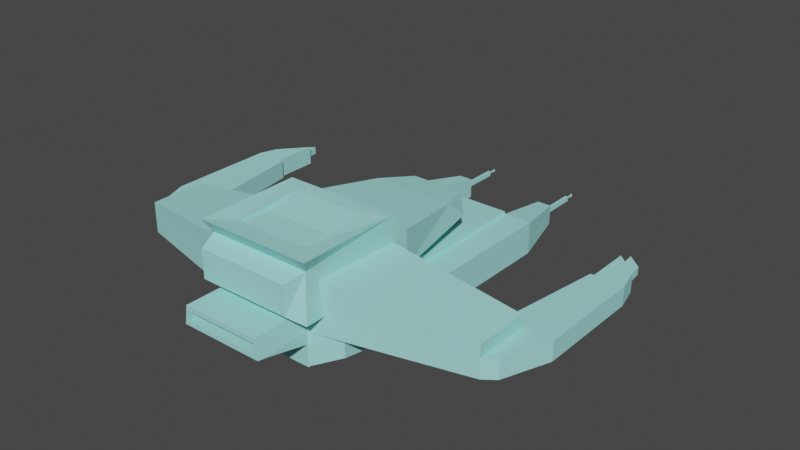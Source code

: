 # Source: spaceship.blend  (saved by Blender 3.3.6; exported with 4.5.12 LTS)
import bpy
from mathutils import Matrix  # noqa: F401  (used for matrix-valued properties, if any)

bpy.ops.wm.read_factory_settings(use_empty=True)
scene = bpy.context.scene
scene.name = 'Scene'

# ---- collections
col_collection = bpy.data.collections.new('Collection'); scene.collection.children.link(col_collection)

# ---- materials (node trees are filled in below, after node groups)
mat_material = bpy.data.materials.new('Material')
mat_material.alpha_threshold = 0.0
mat_material.use_transparent_shadow = False
mat_material.diffuse_color = (0.3664, 0.8, 0.7725, 1.0)
mat_material.roughness = 0.5
mat_material.line_color = (0.0, 0.0, 0.0, 1.0)

# ---- material node trees

# ---- world
world_world = bpy.data.worlds.new('World'); scene.world = world_world
world_world.use_nodes = True; world_world.node_tree.nodes.clear()
_N = world_world.node_tree.nodes; _L = world_world.node_tree.links
n0 = _N.new('ShaderNodeOutputWorld'); n0.name = 'World Output'; n0.location = (300, 300)
n1 = _N.new('ShaderNodeBackground'); n1.name = 'Background'; n1.location = (10, 300)
n1.inputs[0].default_value = (0.05088, 0.05088, 0.05088, 1.0)
_L.new(n1.outputs[0], n0.inputs[0])
n0.is_active_output = True
world_world.color = (0.05088, 0.05088, 0.05088)
world_world.use_sun_shadow = False
world_world.sun_shadow_jitter_overblur = 0.0

# ---- meshes
me_cube = bpy.data.meshes.new('Cube')
me_cube.from_pydata([(0.6398, -2.192, 0.4456), (0.7233, -1.277, -0.4456), (-0.6398, -2.192, 0.4456), (-0.7233, -1.277, -0.4456), (-0.6455, -2.827, -0.5234), (-0.7989, -3.305, -0.2758), (-0.7989, -3.305, 0.2133), (-0.6398, -2.744, 0.4456), (0.6398, -2.744, 0.4456), (0.7989, -3.305, 0.2133), (0.7989, -3.305, -0.2758), (0.6455, -2.827, -0.5234), (1.0, -1.0, 0.1932), (-1.0, -1.0, 0.1932), (0.9, -2.984, 0.3173), (-0.9, -2.984, 0.3173), (1.0, -1.301, 0.5344), (-1.0, -1.301, 0.5344), (1.0, -3.104, 0.5259), (-1.0, -3.104, 0.5259), (0.6398, -1.569, 0.5344), (-0.6398, -1.569, 0.5344), (0.6398, -2.744, 0.4861), (-0.6398, -2.744, 0.4861), (0.4748, 1.0, -0.09731), (0.73, 0.3519, 0.01445), (0.4748, 1.0, -0.1904), (0.73, 0.7448, -0.3361), (-0.4748, 1.0, -0.09731), (-0.73, 0.3519, 0.01445), (-0.4748, 1.0, -0.1904), (-0.73, 0.7448, -0.3361), (-1.0, -1.0, -0.4456), (1.0, -1.0, -0.4456), (-1.0, -3.104, -0.4456), (1.0, -3.104, -0.4456), (-0.7233, -1.277, -0.7713), (0.7233, -1.277, -0.7713), (-0.6455, -2.827, -0.6935), (0.6455, -2.827, -0.6935), (-0.7233, -1.277, -1.343), (0.7233, -1.277, -1.343), (-0.7233, -2.827, -1.343), (0.7233, -2.827, -1.343), (-0.7233, -1.277, -0.7713), (-0.7233, -2.827, -0.7713), (0.7233, -1.277, -0.7713), (0.7233, -2.827, -0.7713), (-0.7233, -1.277, -1.343), (0.7233, -1.277, -1.343), (-0.7233, -2.827, -1.343), (0.7233, -2.827, -1.343), (-1.223, -1.277, -0.7713), (-1.223, -2.611, -0.7713), (-1.223, -1.277, -1.343), (-1.223, -2.611, -1.102), (1.223, -1.277, -0.7713), (1.223, -2.611, -0.7713), (1.223, -1.277, -1.343), (1.223, -2.611, -1.102), (-0.7233, 1.92, -0.7713), (0.7233, 1.92, -0.7713), (-0.7233, 1.92, -1.343), (0.7233, 1.92, -1.343), (0.7233, 1.92, -1.343), (0.7233, 1.92, -0.7713), (-0.7233, 1.92, -0.7713), (-0.7233, 1.92, -1.343), (-1.223, 1.92, -0.7713), (-1.223, 1.92, -1.343), (1.223, 1.92, -1.343), (1.223, 1.92, -0.7713), (-0.7233, -1.277, -0.6057), (0.7233, -1.277, -0.6057), (-0.7233, 1.92, -0.7238), (0.7233, 1.92, -0.7238), (0.8233, 2.939, -1.14), (0.8233, 2.939, -1.054), (-0.8233, 2.939, -1.054), (-0.8233, 2.939, -1.14), (-0.8733, 2.939, -1.054), (-0.8733, 2.939, -1.14), (0.8733, 2.939, -1.14), (0.8733, 2.939, -1.054), (-3.223, -1.277, -0.4456), (-3.223, -2.221, -0.4456), (-3.223, -1.277, -0.7713), (-3.223, -2.221, -0.7713), (3.223, -1.277, -0.4456), (3.223, -2.221, -0.4456), (3.223, -1.277, -0.7713), (3.223, -2.221, -0.7713), (-0.7233, -1.277, -1.49), (0.7233, -1.277, -1.49), (-0.7233, -1.277, -1.49), (0.7233, -1.277, -1.49), (-0.7233, -2.827, -1.36), (0.7233, -2.827, -1.36), (-0.7233, 1.92, -1.365), (0.7233, 1.92, -1.365), (-0.7233, -1.277, 0.1234), (-0.7233, -2.827, 0.1234), (0.7233, -1.277, 0.1234), (0.7233, -2.827, 0.1234), (-3.223, -1.277, -0.2351), (-3.223, -2.221, -0.2351), (3.223, -1.277, -0.2351), (3.223, -2.221, -0.2351), (-0.6733, -2.827, -0.4456), (0.6733, -2.827, -0.4456), (-0.7233, -2.827, -0.7713), (0.7233, -2.827, -0.7713), (-0.6733, -3.763, -0.4456), (0.6733, -3.763, -0.4456), (-0.7233, -3.763, -0.7713), (0.7233, -3.763, -0.7713), (-0.6455, -3.763, -0.5234), (0.6455, -3.763, -0.5234), (-0.6455, -3.763, -0.6935), (0.6455, -3.763, -0.6935), (-0.7233, -2.827, -0.9769), (0.7233, -2.827, -0.9769), (-0.7233, -3.594, -0.7989), (0.7233, -3.594, -0.7989), (-3.723, -1.277, -0.4456), (-3.423, -2.071, -0.4456), (-3.723, -1.277, -0.7713), (-3.423, -2.071, -0.7713), (3.723, -1.277, -0.4456), (3.423, -2.071, -0.4456), (3.723, -1.277, -0.7713), (3.423, -2.071, -0.7713), (-3.223, 0.5745, -0.4456), (-3.223, 0.5745, -0.7713), (3.223, 0.5745, -0.4456), (3.223, 0.5745, -0.7713), (-3.723, 0.5806, -0.4456), (-3.723, 0.5806, -0.7713), (3.723, 0.5745, -0.4456), (3.723, 0.5745, -0.7713), (0.7233, 2.939, -1.272), (0.7233, 2.939, -0.9225), (-0.7233, 2.939, -0.9225), (-0.7233, 2.939, -1.272), (-0.9733, 2.939, -0.9225), (-0.9733, 2.939, -1.272), (0.9733, 2.939, -1.272), (0.9733, 2.939, -0.9225), (0.7233, 2.939, -1.272), (0.7233, 2.939, -0.9225), (0.9733, 2.939, -1.272), (0.9733, 2.939, -0.9225), (-0.7233, 2.939, -0.9225), (-0.7233, 2.939, -1.272), (-0.9733, 2.939, -0.9225), (-0.9733, 2.939, -1.272), (-0.7233, 2.939, -0.9225), (-0.7233, 2.939, -1.272), (-0.9733, 2.939, -0.9225), (-0.9733, 2.939, -1.272), (0.8398, 3.684, -1.108), (0.8398, 3.684, -1.08), (0.8567, 3.684, -1.108), (0.8567, 3.684, -1.08), (-0.8398, 3.684, -1.08), (-0.8398, 3.684, -1.108), (-0.8567, 3.684, -1.08), (-0.8567, 3.684, -1.108), (0.8233, 3.684, -1.14), (0.8233, 3.684, -1.054), (0.8733, 3.684, -1.14), (0.8733, 3.684, -1.054), (-0.8233, 3.684, -1.054), (-0.8233, 3.684, -1.14), (-0.8733, 3.684, -1.054), (-0.8733, 3.684, -1.14), (0.8398, 3.796, -1.108), (0.8398, 3.796, -1.08), (0.8567, 3.796, -1.108), (0.8567, 3.796, -1.08), (-0.8398, 3.796, -1.08), (-0.8398, 3.796, -1.108), (-0.8567, 3.796, -1.08), (-0.8567, 3.796, -1.108), (0.8398, 3.852, -1.12), (0.8398, 3.852, -1.069), (0.8567, 3.852, -1.12), (0.8567, 3.852, -1.069), (-0.8398, 3.852, -1.069), (-0.8398, 3.852, -1.12), (-0.8567, 3.852, -1.069), (-0.8567, 3.852, -1.12), (-2.893, -1.277, -0.4456), (-2.893, -1.277, -0.7713), (-3.163, 0.5745, -0.4456), (-3.163, 0.5745, -0.7713), (2.893, -1.277, -0.4456), (2.893, -1.277, -0.7713), (3.163, 0.5745, -0.4456), (3.163, 0.5745, -0.7713), (-3.282, 1.268, -0.5418), (-3.282, 1.268, -0.6751), (3.295, 1.28, -0.5418), (3.295, 1.28, -0.6751), (-3.565, 0.9456, -0.5418), (-3.565, 0.9456, -0.6751), (3.552, 1.048, -0.5418), (3.552, 1.048, -0.6751), (-3.223, 1.344, -0.4456), (-3.223, 1.344, -0.7713), (3.223, 1.344, -0.4456), (3.223, 1.344, -0.7713), (-3.623, 0.8754, -0.4456), (-3.623, 0.8754, -0.7713), (3.623, 0.9838, -0.4456), (3.623, 0.9838, -0.7713), (-3.31, 1.572, -0.5418), (-3.31, 1.572, -0.6751), (3.267, 1.584, -0.5418), (3.267, 1.584, -0.6751), (-3.593, 1.204, -0.5418), (-3.593, 1.204, -0.6751), (3.524, 1.353, -0.5418), (3.524, 1.353, -0.6751)], [], [(27, 32, 31), (2, 8, 0), (32, 29, 31), (29, 12, 25), (25, 33, 27), (3, 101, 108), (33, 14, 35), (10, 6, 5), (5, 15, 34), (10, 14, 9), (15, 9, 14), (35, 5, 34), (32, 15, 13), (0, 22, 20), (15, 17, 13), (13, 16, 12), (0, 21, 2), (20, 17, 21), (23, 18, 22), (23, 17, 19), (22, 16, 20), (14, 19, 15), (7, 22, 8), (14, 16, 18), (2, 23, 7), (31, 26, 27), (27, 24, 25), (28, 31, 29), (25, 28, 29), (28, 26, 30), (3, 33, 1), (109, 34, 108), (3, 34, 32), (1, 35, 109), (111, 46, 37), (1, 36, 3), (111, 89, 109), (4, 39, 11), (110, 50, 42), (110, 43, 111), (42, 51, 43), (49, 94, 48), (52, 69, 54), (48, 96, 50), (45, 55, 50), (43, 47, 111), (41, 48, 40), (46, 61, 37), (49, 70, 58), (36, 45, 110), (52, 55, 53), (48, 55, 54), (44, 53, 45), (54, 67, 48), (56, 59, 58), (49, 59, 51), (46, 57, 56), (47, 59, 57), (61, 62, 60), (64, 141, 140), (62, 66, 60), (61, 64, 63), (64, 146, 70), (44, 68, 52), (41, 64, 49), (58, 71, 56), (48, 62, 40), (56, 65, 46), (36, 74, 60), (36, 66, 44), (73, 74, 72), (37, 75, 73), (60, 75, 61), (37, 72, 36), (80, 175, 81), (78, 174, 80), (70, 147, 71), (67, 145, 143), (67, 142, 66), (65, 147, 141), (66, 144, 68), (69, 144, 145), (85, 127, 87), (110, 85, 87), (36, 84, 3), (36, 87, 86), (91, 129, 89), (37, 91, 111), (88, 107, 89), (1, 90, 37), (92, 99, 93), (95, 96, 94), (63, 98, 62), (40, 98, 92), (49, 97, 95), (40, 93, 41), (50, 97, 51), (41, 99, 63), (100, 105, 101), (102, 107, 106), (1, 106, 88), (3, 104, 100), (109, 107, 103), (85, 104, 84), (1, 103, 102), (108, 105, 85), (111, 123, 121), (11, 116, 4), (4, 118, 38), (110, 112, 108), (117, 112, 116), (118, 115, 119), (118, 112, 114), (119, 113, 117), (39, 117, 11), (108, 113, 109), (38, 119, 39), (109, 115, 111), (121, 122, 120), (111, 120, 110), (114, 123, 115), (110, 122, 114), (124, 127, 125), (86, 127, 126), (86, 195, 193), (84, 125, 85), (129, 130, 128), (90, 131, 91), (130, 138, 128), (88, 129, 128), (139, 214, 138), (134, 214, 210), (126, 133, 86), (128, 134, 88), (124, 137, 126), (124, 132, 136), (135, 198, 134), (90, 139, 130), (148, 141, 149), (152, 143, 153), (155, 144, 154), (153, 145, 155), (154, 142, 152), (151, 146, 150), (149, 147, 151), (150, 140, 148), (76, 149, 77), (82, 151, 150), (77, 151, 83), (82, 148, 76), (156, 153, 157), (159, 154, 158), (157, 155, 159), (158, 152, 156), (79, 156, 157), (81, 158, 80), (79, 159, 81), (80, 156, 78), (164, 182, 166), (161, 176, 160), (83, 169, 77), (77, 168, 76), (81, 173, 79), (79, 172, 78), (76, 170, 82), (82, 171, 83), (160, 169, 161), (162, 171, 170), (161, 171, 163), (162, 168, 160), (165, 172, 173), (167, 174, 166), (165, 175, 167), (166, 172, 164), (181, 188, 180), (183, 189, 181), (166, 183, 167), (160, 178, 162), (162, 179, 163), (167, 181, 165), (165, 180, 164), (163, 177, 161), (185, 186, 184), (189, 190, 188), (179, 185, 177), (177, 184, 176), (180, 190, 182), (182, 191, 183), (176, 186, 178), (178, 187, 179), (193, 194, 192), (132, 195, 133), (84, 194, 132), (86, 192, 84), (196, 199, 197), (90, 199, 135), (88, 197, 90), (88, 198, 196), (204, 221, 205), (200, 220, 204), (133, 213, 209), (134, 211, 135), (135, 215, 139), (132, 212, 136), (136, 213, 137), (133, 208, 132), (200, 209, 201), (203, 210, 202), (205, 212, 204), (201, 213, 205), (200, 212, 208), (206, 215, 207), (207, 211, 203), (202, 214, 206), (217, 220, 216), (218, 223, 219), (201, 216, 200), (202, 222, 218), (207, 222, 206), (201, 221, 217), (202, 219, 203), (203, 223, 207), (27, 33, 32), (2, 7, 8), (32, 13, 29), (29, 13, 12), (25, 12, 33), (3, 100, 101), (33, 12, 14), (10, 9, 6), (5, 6, 15), (10, 35, 14), (15, 6, 9), (35, 10, 5), (32, 34, 15), (0, 8, 22), (15, 19, 17), (13, 17, 16), (0, 20, 21), (20, 16, 17), (23, 19, 18), (23, 21, 17), (22, 18, 16), (14, 18, 19), (7, 23, 22), (14, 12, 16), (2, 21, 23), (31, 30, 26), (27, 26, 24), (28, 30, 31), (25, 24, 28), (28, 24, 26), (3, 32, 33), (109, 35, 34), (3, 108, 34), (1, 33, 35), (111, 47, 46), (1, 37, 36), (111, 91, 89), (4, 38, 39), (110, 45, 50), (110, 42, 43), (42, 50, 51), (49, 95, 94), (52, 68, 69), (48, 94, 96), (45, 53, 55), (43, 51, 47), (41, 49, 48), (46, 65, 61), (49, 64, 70), (36, 44, 45), (52, 54, 55), (48, 50, 55), (44, 52, 53), (54, 69, 67), (56, 57, 59), (49, 58, 59), (46, 47, 57), (47, 51, 59), (61, 63, 62), (64, 65, 141), (62, 67, 66), (61, 65, 64), (64, 140, 146), (44, 66, 68), (41, 63, 64), (58, 70, 71), (48, 67, 62), (56, 71, 65), (36, 72, 74), (36, 60, 66), (73, 75, 74), (37, 61, 75), (60, 74, 75), (37, 73, 72), (80, 174, 175), (78, 172, 174), (70, 146, 147), (67, 69, 145), (67, 143, 142), (65, 71, 147), (66, 142, 144), (69, 68, 144), (85, 125, 127), (110, 108, 85), (36, 86, 84), (36, 110, 87), (91, 131, 129), (37, 90, 91), (88, 106, 107), (1, 88, 90), (92, 98, 99), (95, 97, 96), (63, 99, 98), (40, 62, 98), (49, 51, 97), (40, 92, 93), (50, 96, 97), (41, 93, 99), (100, 104, 105), (102, 103, 107), (1, 102, 106), (3, 84, 104), (109, 89, 107), (85, 105, 104), (1, 109, 103), (108, 101, 105), (111, 115, 123), (11, 117, 116), (4, 116, 118), (110, 114, 112), (117, 113, 112), (118, 114, 115), (118, 116, 112), (119, 115, 113), (39, 119, 117), (108, 112, 113), (38, 118, 119), (109, 113, 115), (121, 123, 122), (111, 121, 120), (114, 122, 123), (110, 120, 122), (124, 126, 127), (86, 87, 127), (86, 133, 195), (84, 124, 125), (129, 131, 130), (90, 130, 131), (130, 139, 138), (88, 89, 129), (139, 215, 214), (134, 138, 214), (126, 137, 133), (128, 138, 134), (124, 136, 137), (124, 84, 132), (135, 199, 198), (90, 135, 139), (148, 140, 141), (152, 142, 143), (155, 145, 144), (153, 143, 145), (154, 144, 142), (151, 147, 146), (149, 141, 147), (150, 146, 140), (76, 148, 149), (82, 83, 151), (77, 149, 151), (82, 150, 148), (156, 152, 153), (159, 155, 154), (157, 153, 155), (158, 154, 152), (79, 78, 156), (81, 159, 158), (79, 157, 159), (80, 158, 156), (164, 180, 182), (161, 177, 176), (83, 171, 169), (77, 169, 168), (81, 175, 173), (79, 173, 172), (76, 168, 170), (82, 170, 171), (160, 168, 169), (162, 163, 171), (161, 169, 171), (162, 170, 168), (165, 164, 172), (167, 175, 174), (165, 173, 175), (166, 174, 172), (181, 189, 188), (183, 191, 189), (166, 182, 183), (160, 176, 178), (162, 178, 179), (167, 183, 181), (165, 181, 180), (163, 179, 177), (185, 187, 186), (189, 191, 190), (179, 187, 185), (177, 185, 184), (180, 188, 190), (182, 190, 191), (176, 184, 186), (178, 186, 187), (193, 195, 194), (132, 194, 195), (84, 192, 194), (86, 193, 192), (196, 198, 199), (90, 197, 199), (88, 196, 197), (88, 134, 198), (204, 220, 221), (200, 216, 220), (133, 137, 213), (134, 210, 211), (135, 211, 215), (132, 208, 212), (136, 212, 213), (133, 209, 208), (200, 208, 209), (203, 211, 210), (205, 213, 212), (201, 209, 213), (200, 204, 212), (206, 214, 215), (207, 215, 211), (202, 210, 214), (217, 221, 220), (218, 222, 223), (201, 217, 216), (202, 206, 222), (207, 223, 222), (201, 205, 221), (202, 218, 219), (203, 219, 223)])
_uv = me_cube.uv_layers.new(name='UVMap')
_uv.uv.foreach_set('vector', [0.375, 0.5319, 0.125, 0.75, 0.125, 0.5319, 0.83, 0.75, 0.67, 0.75, 0.67, 0.75, 0.375, 0.0, 0.625, 0.2181, 0.375, 0.2181, 0.875, 0.5319, 0.625, 0.75, 0.625, 0.5319, 0.625, 0.5319, 0.375, 0.75, 0.375, 0.5319, 0.1596, 0.75, 0.1596, 0.75, 0.1596, 0.75, 0.375, 0.75, 0.625, 0.75, 0.375, 0.75, 0.4314, 0.7751, 0.5686, 0.9749, 0.4314, 0.9749, 0.4314, 0.9749, 0.625, 1.0, 0.375, 1.0, 0.4314, 0.7751, 0.625, 0.75, 0.5686, 0.7751, 0.625, 1.0, 0.5686, 0.7751, 0.625, 0.75, 0.375, 0.75, 0.4314, 0.9749, 0.375, 1.0, 0.375, 0.0, 0.625, 0.0, 0.625, 0.0, 0.67, 0.75, 0.67, 0.75, 0.67, 0.75, 0.625, 0.0, 0.625, 0.0, 0.625, 0.0, 0.875, 0.75, 0.625, 0.75, 0.625, 0.75, 0.67, 0.75, 0.83, 0.75, 0.83, 0.75, 0.67, 0.75, 0.875, 0.75, 0.83, 0.75, 0.83, 0.75, 0.625, 0.75, 0.67, 0.75, 0.83, 0.75, 0.875, 0.75, 0.875, 0.75, 0.67, 0.75, 0.625, 0.75, 0.67, 0.75, 0.625, 0.75, 0.625, 1.0, 0.625, 1.0, 0.83, 0.75, 0.67, 0.75, 0.67, 0.75, 0.625, 0.75, 0.625, 0.75, 0.625, 0.75, 0.83, 0.75, 0.83, 0.75, 0.83, 0.75, 0.375, 0.25, 0.4466, 0.4681, 0.375, 0.5, 0.375, 0.5319, 0.5534, 0.4681, 0.625, 0.5319, 0.5534, 0.2819, 0.375, 0.2181, 0.625, 0.2181, 0.625, 0.5, 0.5534, 0.2819, 0.625, 0.25, 0.5534, 0.2819, 0.4466, 0.4681, 0.4466, 0.2819, 0.1596, 0.75, 0.375, 0.75, 0.3404, 0.75, 0.3404, 0.75, 0.125, 0.75, 0.1596, 0.75, 0.1596, 0.75, 0.125, 0.75, 0.125, 0.75, 0.3404, 0.75, 0.375, 0.75, 0.3404, 0.75, 0.3404, 0.75, 0.3404, 0.75, 0.3404, 0.75, 0.3404, 0.75, 0.1596, 0.75, 0.1596, 0.75, 0.3404, 0.75, 0.3404, 0.75, 0.3404, 0.75, 0.1693, 0.75, 0.3307, 0.75, 0.3307, 0.75, 0.0, 0.0, 0.0, 0.0, 0.0, 0.0, 0.1596, 0.75, 0.3404, 0.75, 0.3404, 0.75, 0.1596, 0.75, 0.3404, 0.75, 0.3404, 0.75, 0.3404, 0.75, 0.1596, 0.75, 0.1596, 0.75, 0.1596, 0.75, 0.1596, 0.75, 0.1596, 0.75, 0.1596, 0.75, 0.1596, 0.75, 0.1596, 0.75, 0.1596, 0.75, 0.1596, 0.75, 0.1596, 0.75, 0.0, 0.0, 0.0, 0.0, 0.0, 0.0, 0.3404, 0.75, 0.1596, 0.75, 0.1596, 0.75, 0.3404, 0.75, 0.3404, 0.75, 0.3404, 0.75, 0.3404, 0.75, 0.3404, 0.75, 0.3404, 0.75, 0.1596, 0.75, 0.1596, 0.75, 0.1596, 0.75, 0.1596, 0.75, 0.1596, 0.75, 0.1596, 0.75, 0.1596, 0.75, 0.1596, 0.75, 0.1596, 0.75, 0.1596, 0.75, 0.1596, 0.75, 0.1596, 0.75, 0.1596, 0.75, 0.1596, 0.75, 0.1596, 0.75, 0.3404, 0.75, 0.3404, 0.75, 0.3404, 0.75, 0.3404, 0.75, 0.3404, 0.75, 0.3404, 0.75, 0.3404, 0.75, 0.3404, 0.75, 0.3404, 0.75, 0.3404, 0.75, 0.3404, 0.75, 0.3404, 0.75, 0.3404, 0.75, 0.1596, 0.75, 0.1596, 0.75, 0.3404, 0.75, 0.3404, 0.75, 0.3404, 0.75, 0.1596, 0.75, 0.1596, 0.75, 0.1596, 0.75, 0.3404, 0.75, 0.3404, 0.75, 0.3404, 0.75, 0.3404, 0.75, 0.3404, 0.75, 0.3404, 0.75, 0.1596, 0.75, 0.1596, 0.75, 0.1596, 0.75, 0.3404, 0.75, 0.3404, 0.75, 0.3404, 0.75, 0.3404, 0.75, 0.3404, 0.75, 0.3404, 0.75, 0.1596, 0.75, 0.1596, 0.75, 0.1596, 0.75, 0.3404, 0.75, 0.3404, 0.75, 0.3404, 0.75, 0.1596, 0.75, 0.1596, 0.75, 0.1596, 0.75, 0.1596, 0.75, 0.1596, 0.75, 0.1596, 0.75, 0.3404, 0.75, 0.1596, 0.75, 0.1596, 0.75, 0.3404, 0.75, 0.3404, 0.75, 0.3404, 0.75, 0.1596, 0.75, 0.3404, 0.75, 0.3404, 0.75, 0.3404, 0.75, 0.1596, 0.75, 0.1596, 0.75, 0.1596, 0.75, 0.1596, 0.75, 0.1596, 0.75, 0.1596, 0.75, 0.1596, 0.75, 0.1596, 0.75, 0.3404, 0.75, 0.3404, 0.75, 0.3404, 0.75, 0.1596, 0.75, 0.1596, 0.75, 0.1596, 0.75, 0.1596, 0.75, 0.1596, 0.75, 0.1596, 0.75, 0.3404, 0.75, 0.3404, 0.75, 0.3404, 0.75, 0.1596, 0.75, 0.1596, 0.75, 0.1596, 0.75, 0.1596, 0.75, 0.1596, 0.75, 0.1596, 0.75, 0.1596, 0.75, 0.1596, 0.75, 0.1596, 0.75, 0.1596, 0.75, 0.1596, 0.75, 0.1596, 0.75, 0.1596, 0.75, 0.1596, 0.75, 0.1596, 0.75, 0.1596, 0.75, 0.1596, 0.75, 0.1596, 0.75, 0.3404, 0.75, 0.3404, 0.75, 0.3404, 0.75, 0.3404, 0.75, 0.3404, 0.75, 0.3404, 0.75, 0.3404, 0.75, 0.3404, 0.75, 0.3404, 0.75, 0.3404, 0.75, 0.3404, 0.75, 0.3404, 0.75, 0.1596, 0.75, 0.3404, 0.75, 0.3404, 0.75, 0.3404, 0.75, 0.1596, 0.75, 0.1596, 0.75, 0.3404, 0.75, 0.1596, 0.75, 0.1596, 0.75, 0.1596, 0.75, 0.1596, 0.75, 0.1596, 0.75, 0.3404, 0.75, 0.3404, 0.75, 0.3404, 0.75, 0.1596, 0.75, 0.3404, 0.75, 0.3404, 0.75, 0.1596, 0.75, 0.3404, 0.75, 0.3404, 0.75, 0.3404, 0.75, 0.3404, 0.75, 0.3404, 0.75, 0.1596, 0.75, 0.1596, 0.75, 0.1596, 0.75, 0.3404, 0.75, 0.3404, 0.75, 0.3404, 0.75, 0.3404, 0.75, 0.3404, 0.75, 0.3404, 0.75, 0.1596, 0.75, 0.1596, 0.75, 0.1596, 0.75, 0.3404, 0.75, 0.3404, 0.75, 0.3404, 0.75, 0.1596, 0.75, 0.1596, 0.75, 0.1596, 0.75, 0.3404, 0.75, 0.3404, 0.75, 0.3404, 0.75, 0.1596, 0.75, 0.1596, 0.75, 0.1596, 0.75, 0.3404, 0.75, 0.3404, 0.75, 0.3404, 0.75, 0.3307, 0.75, 0.1693, 0.75, 0.1693, 0.75, 0.1693, 0.75, 0.1693, 0.75, 0.1693, 0.75, 0.1596, 0.75, 0.1596, 0.75, 0.1596, 0.75, 0.3307, 0.75, 0.1596, 0.75, 0.1693, 0.75, 0.1693, 0.75, 0.3404, 0.75, 0.3307, 0.75, 0.1693, 0.75, 0.1596, 0.75, 0.1596, 0.75, 0.3307, 0.75, 0.3404, 0.75, 0.3307, 0.75, 0.3307, 0.75, 0.3307, 0.75, 0.3307, 0.75, 0.1596, 0.75, 0.3404, 0.75, 0.3404, 0.75, 0.1693, 0.75, 0.3307, 0.75, 0.3307, 0.75, 0.3404, 0.75, 0.3404, 0.75, 0.3404, 0.75, 0.3404, 0.75, 0.1596, 0.75, 0.1596, 0.75, 0.3404, 0.75, 0.1596, 0.75, 0.1596, 0.75, 0.1596, 0.75, 0.3404, 0.75, 0.3404, 0.75, 0.1596, 0.75, 0.1596, 0.75, 0.1596, 0.75, 0.1596, 0.75, 0.1596, 0.75, 0.1596, 0.75, 0.1596, 0.75, 0.1596, 0.75, 0.1596, 0.75, 0.1596, 0.75, 0.1596, 0.75, 0.1596, 0.75, 0.1596, 0.75, 0.1596, 0.75, 0.1596, 0.75, 0.3404, 0.75, 0.3404, 0.75, 0.3404, 0.75, 0.3404, 0.75, 0.3404, 0.75, 0.3404, 0.75, 0.3404, 0.75, 0.3404, 0.75, 0.3404, 0.75, 0.3404, 0.75, 0.3404, 0.75, 0.3404, 0.75, 0.3404, 0.75, 0.3404, 0.75, 0.3404, 0.75, 0.3404, 0.75, 0.3404, 0.75, 0.3404, 0.75, 0.1596, 0.75, 0.1596, 0.75, 0.1596, 0.75, 0.3404, 0.75, 0.3404, 0.75, 0.3404, 0.75, 0.1596, 0.75, 0.1596, 0.75, 0.1596, 0.75, 0.1596, 0.75, 0.1596, 0.75, 0.1596, 0.75, 0.3404, 0.75, 0.3404, 0.75, 0.3404, 0.75, 0.3404, 0.75, 0.3404, 0.75, 0.3404, 0.75, 0.0, 0.0, 0.0, 0.0, 0.0, 0.0, 0.0, 0.0, 0.0, 0.0, 0.0, 0.0, 0.0, 0.0, 0.0, 0.0, 0.0, 0.0, 0.1596, 0.75, 0.1596, 0.75, 0.1596, 0.75, 0.1596, 0.75, 0.1596, 0.75, 0.1596, 0.75, 0.0, 0.0, 0.0, 0.0, 0.0, 0.0, 0.3404, 0.75, 0.3404, 0.75, 0.3404, 0.75, 0.3404, 0.75, 0.3404, 0.75, 0.3404, 0.75, 0.3404, 0.75, 0.3404, 0.75, 0.3404, 0.75, 0.3404, 0.75, 0.3404, 0.75, 0.3404, 0.75, 0.3404, 0.75, 0.3404, 0.75, 0.3404, 0.75, 0.3404, 0.75, 0.3404, 0.75, 0.3404, 0.75, 0.0, 0.0, 0.0, 0.0, 0.0, 0.0, 0.0, 0.0, 0.0, 0.0, 0.0, 0.0, 0.1596, 0.75, 0.1596, 0.75, 0.1596, 0.75, 0.1596, 0.75, 0.1596, 0.75, 0.1596, 0.75, 0.1596, 0.75, 0.1596, 0.75, 0.1596, 0.75, 0.1596, 0.75, 0.1596, 0.75, 0.1596, 0.75, 0.1596, 0.75, 0.1596, 0.75, 0.1596, 0.75, 0.1596, 0.75, 0.1596, 0.75, 0.1596, 0.75, 0.1596, 0.75, 0.1596, 0.75, 0.1596, 0.75, 0.3404, 0.75, 0.3404, 0.75, 0.3404, 0.75, 0.3404, 0.75, 0.3404, 0.75, 0.3404, 0.75, 0.3404, 0.75, 0.3404, 0.75, 0.3404, 0.75, 0.1596, 0.75, 0.1596, 0.75, 0.1596, 0.75, 0.1596, 0.75, 0.1596, 0.75, 0.1596, 0.75, 0.3404, 0.75, 0.3404, 0.75, 0.3404, 0.75, 0.3404, 0.75, 0.3404, 0.75, 0.3404, 0.75, 0.3404, 0.75, 0.3404, 0.75, 0.3404, 0.75, 0.3404, 0.75, 0.3404, 0.75, 0.3404, 0.75, 0.3404, 0.75, 0.3404, 0.75, 0.3404, 0.75, 0.3404, 0.75, 0.3404, 0.75, 0.3404, 0.75, 0.1596, 0.75, 0.1596, 0.75, 0.1596, 0.75, 0.1596, 0.75, 0.1596, 0.75, 0.1596, 0.75, 0.1596, 0.75, 0.1596, 0.75, 0.1596, 0.75, 0.1596, 0.75, 0.1596, 0.75, 0.1596, 0.75, 0.1596, 0.75, 0.1596, 0.75, 0.1596, 0.75, 0.1596, 0.75, 0.1596, 0.75, 0.1596, 0.75, 0.1596, 0.75, 0.1596, 0.75, 0.1596, 0.75, 0.3404, 0.75, 0.3404, 0.75, 0.3404, 0.75, 0.3404, 0.75, 0.3404, 0.75, 0.3404, 0.75, 0.1596, 0.75, 0.1596, 0.75, 0.1596, 0.75, 0.1596, 0.75, 0.1596, 0.75, 0.1596, 0.75, 0.3404, 0.75, 0.3404, 0.75, 0.3404, 0.75, 0.3404, 0.75, 0.3404, 0.75, 0.3404, 0.75, 0.1596, 0.75, 0.1596, 0.75, 0.1596, 0.75, 0.3404, 0.75, 0.3404, 0.75, 0.3404, 0.75, 0.3404, 0.75, 0.3404, 0.75, 0.3404, 0.75, 0.1596, 0.75, 0.1596, 0.75, 0.1596, 0.75, 0.1596, 0.75, 0.1596, 0.75, 0.1596, 0.75, 0.3404, 0.75, 0.3404, 0.75, 0.3404, 0.75, 0.3404, 0.75, 0.3404, 0.75, 0.3404, 0.75, 0.1596, 0.75, 0.1596, 0.75, 0.1596, 0.75, 0.1596, 0.75, 0.1596, 0.75, 0.1596, 0.75, 0.1596, 0.75, 0.1596, 0.75, 0.1596, 0.75, 0.1596, 0.75, 0.1596, 0.75, 0.1596, 0.75, 0.3404, 0.75, 0.3404, 0.75, 0.3404, 0.75, 0.3404, 0.75, 0.3404, 0.75, 0.3404, 0.75, 0.3404, 0.75, 0.3404, 0.75, 0.3404, 0.75, 0.3404, 0.75, 0.3404, 0.75, 0.3404, 0.75, 0.1596, 0.75, 0.1596, 0.75, 0.1596, 0.75, 0.1596, 0.75, 0.1596, 0.75, 0.1596, 0.75, 0.1596, 0.75, 0.1596, 0.75, 0.1596, 0.75, 0.3404, 0.75, 0.3404, 0.75, 0.3404, 0.75, 0.3404, 0.75, 0.3404, 0.75, 0.3404, 0.75, 0.1596, 0.75, 0.1596, 0.75, 0.1596, 0.75, 0.1596, 0.75, 0.1596, 0.75, 0.1596, 0.75, 0.1596, 0.75, 0.1596, 0.75, 0.1596, 0.75, 0.1596, 0.75, 0.1596, 0.75, 0.1596, 0.75, 0.3404, 0.75, 0.3404, 0.75, 0.3404, 0.75, 0.1596, 0.75, 0.1596, 0.75, 0.1596, 0.75, 0.1596, 0.75, 0.1596, 0.75, 0.1596, 0.75, 0.1596, 0.75, 0.1596, 0.75, 0.1596, 0.75, 0.3404, 0.75, 0.3404, 0.75, 0.3404, 0.75, 0.3404, 0.75, 0.3404, 0.75, 0.3404, 0.75, 0.3404, 0.75, 0.3404, 0.75, 0.3404, 0.75, 0.1596, 0.75, 0.1596, 0.75, 0.1596, 0.75, 0.3404, 0.75, 0.3404, 0.75, 0.3404, 0.75, 0.1596, 0.75, 0.1596, 0.75, 0.1596, 0.75, 0.3404, 0.75, 0.3404, 0.75, 0.3404, 0.75, 0.3404, 0.75, 0.3404, 0.75, 0.3404, 0.75, 0.1596, 0.75, 0.1596, 0.75, 0.1596, 0.75, 0.3404, 0.75, 0.3404, 0.75, 0.3404, 0.75, 0.3404, 0.75, 0.3404, 0.75, 0.3404, 0.75, 0.375, 0.5319, 0.375, 0.75, 0.125, 0.75, 0.83, 0.75, 0.83, 0.75, 0.67, 0.75, 0.375, 0.0, 0.625, 0.0, 0.625, 0.2181, 0.875, 0.5319, 0.875, 0.75, 0.625, 0.75, 0.625, 0.5319, 0.625, 0.75, 0.375, 0.75, 0.1596, 0.75, 0.1596, 0.75, 0.1596, 0.75, 0.375, 0.75, 0.625, 0.75, 0.625, 0.75, 0.4314, 0.7751, 0.5686, 0.7751, 0.5686, 0.9749, 0.4314, 0.9749, 0.5686, 0.9749, 0.625, 1.0, 0.4314, 0.7751, 0.375, 0.75, 0.625, 0.75, 0.625, 1.0, 0.5686, 0.9749, 0.5686, 0.7751, 0.375, 0.75, 0.4314, 0.7751, 0.4314, 0.9749, 0.375, 0.0, 0.375, 0.0, 0.625, 0.0, 0.67, 0.75, 0.67, 0.75, 0.67, 0.75, 0.625, 0.0, 0.625, 0.0, 0.625, 0.0, 0.875, 0.75, 0.875, 0.75, 0.625, 0.75, 0.67, 0.75, 0.67, 0.75, 0.83, 0.75, 0.67, 0.75, 0.625, 0.75, 0.875, 0.75, 0.83, 0.75, 0.875, 0.75, 0.625, 0.75, 0.83, 0.75, 0.83, 0.75, 0.875, 0.75, 0.67, 0.75, 0.625, 0.75, 0.625, 0.75, 0.625, 0.75, 0.625, 0.75, 0.625, 1.0, 0.83, 0.75, 0.83, 0.75, 0.67, 0.75, 0.625, 0.75, 0.625, 0.75, 0.625, 0.75, 0.83, 0.75, 0.83, 0.75, 0.83, 0.75, 0.375, 0.25, 0.4466, 0.2819, 0.4466, 0.4681, 0.375, 0.5319, 0.4466, 0.4681, 0.5534, 0.4681, 0.5534, 0.2819, 0.4466, 0.2819, 0.375, 0.2181, 0.625, 0.5, 0.5534, 0.4681, 0.5534, 0.2819, 0.5534, 0.2819, 0.5534, 0.4681, 0.4466, 0.4681, 0.1596, 0.75, 0.125, 0.75, 0.375, 0.75, 0.3404, 0.75, 0.375, 0.75, 0.125, 0.75, 0.1596, 0.75, 0.1596, 0.75, 0.125, 0.75, 0.3404, 0.75, 0.375, 0.75, 0.375, 0.75, 0.3404, 0.75, 0.3404, 0.75, 0.3404, 0.75, 0.3404, 0.75, 0.3404, 0.75, 0.1596, 0.75, 0.3404, 0.75, 0.3404, 0.75, 0.3404, 0.75, 0.1693, 0.75, 0.1693, 0.75, 0.3307, 0.75, 0.0, 0.0, 0.0, 0.0, 0.0, 0.0, 0.1596, 0.75, 0.1596, 0.75, 0.3404, 0.75, 0.1596, 0.75, 0.1596, 0.75, 0.3404, 0.75, 0.3404, 0.75, 0.3404, 0.75, 0.1596, 0.75, 0.1596, 0.75, 0.1596, 0.75, 0.1596, 0.75, 0.1596, 0.75, 0.1596, 0.75, 0.1596, 0.75, 0.1596, 0.75, 0.1596, 0.75, 0.1596, 0.75, 0.0, 0.0, 0.0, 0.0, 0.0, 0.0, 0.3404, 0.75, 0.3404, 0.75, 0.1596, 0.75, 0.3404, 0.75, 0.3404, 0.75, 0.3404, 0.75, 0.3404, 0.75, 0.3404, 0.75, 0.3404, 0.75, 0.1596, 0.75, 0.1596, 0.75, 0.1596, 0.75, 0.1596, 0.75, 0.1596, 0.75, 0.1596, 0.75, 0.1596, 0.75, 0.1596, 0.75, 0.1596, 0.75, 0.1596, 0.75, 0.1596, 0.75, 0.1596, 0.75, 0.1596, 0.75, 0.1596, 0.75, 0.1596, 0.75, 0.3404, 0.75, 0.3404, 0.75, 0.3404, 0.75, 0.3404, 0.75, 0.3404, 0.75, 0.3404, 0.75, 0.3404, 0.75, 0.3404, 0.75, 0.3404, 0.75, 0.3404, 0.75, 0.3404, 0.75, 0.3404, 0.75, 0.3404, 0.75, 0.3404, 0.75, 0.1596, 0.75, 0.3404, 0.75, 0.3404, 0.75, 0.3404, 0.75, 0.1596, 0.75, 0.1596, 0.75, 0.1596, 0.75, 0.3404, 0.75, 0.3404, 0.75, 0.3404, 0.75, 0.3404, 0.75, 0.3404, 0.75, 0.3404, 0.75, 0.1596, 0.75, 0.1596, 0.75, 0.1596, 0.75, 0.3404, 0.75, 0.3404, 0.75, 0.3404, 0.75, 0.3404, 0.75, 0.3404, 0.75, 0.3404, 0.75, 0.1596, 0.75, 0.1596, 0.75, 0.1596, 0.75, 0.3404, 0.75, 0.3404, 0.75, 0.3404, 0.75, 0.1596, 0.75, 0.1596, 0.75, 0.1596, 0.75, 0.1596, 0.75, 0.1596, 0.75, 0.1596, 0.75, 0.3404, 0.75, 0.3404, 0.75, 0.1596, 0.75, 0.3404, 0.75, 0.3404, 0.75, 0.3404, 0.75, 0.1596, 0.75, 0.1596, 0.75, 0.3404, 0.75, 0.3404, 0.75, 0.3404, 0.75, 0.1596, 0.75, 0.1596, 0.75, 0.1596, 0.75, 0.1596, 0.75, 0.1596, 0.75, 0.1596, 0.75, 0.1596, 0.75, 0.3404, 0.75, 0.3404, 0.75, 0.3404, 0.75, 0.1596, 0.75, 0.1596, 0.75, 0.1596, 0.75, 0.1596, 0.75, 0.1596, 0.75, 0.1596, 0.75, 0.3404, 0.75, 0.3404, 0.75, 0.3404, 0.75, 0.1596, 0.75, 0.1596, 0.75, 0.1596, 0.75, 0.1596, 0.75, 0.1596, 0.75, 0.1596, 0.75, 0.1596, 0.75, 0.1596, 0.75, 0.1596, 0.75, 0.1596, 0.75, 0.1596, 0.75, 0.1596, 0.75, 0.1596, 0.75, 0.1596, 0.75, 0.1596, 0.75, 0.1596, 0.75, 0.1596, 0.75, 0.1596, 0.75, 0.3404, 0.75, 0.3404, 0.75, 0.3404, 0.75, 0.3404, 0.75, 0.3404, 0.75, 0.3404, 0.75, 0.3404, 0.75, 0.3404, 0.75, 0.3404, 0.75, 0.3404, 0.75, 0.3404, 0.75, 0.3404, 0.75, 0.1596, 0.75, 0.1596, 0.75, 0.3404, 0.75, 0.3404, 0.75, 0.3404, 0.75, 0.1596, 0.75, 0.3404, 0.75, 0.3404, 0.75, 0.1596, 0.75, 0.1596, 0.75, 0.1596, 0.75, 0.1596, 0.75, 0.3404, 0.75, 0.3404, 0.75, 0.3404, 0.75, 0.1596, 0.75, 0.1596, 0.75, 0.3404, 0.75, 0.1596, 0.75, 0.1596, 0.75, 0.3404, 0.75, 0.3404, 0.75, 0.3404, 0.75, 0.3404, 0.75, 0.1596, 0.75, 0.1596, 0.75, 0.1596, 0.75, 0.3404, 0.75, 0.3404, 0.75, 0.3404, 0.75, 0.3404, 0.75, 0.3404, 0.75, 0.3404, 0.75, 0.1596, 0.75, 0.1596, 0.75, 0.1596, 0.75, 0.3404, 0.75, 0.3404, 0.75, 0.3404, 0.75, 0.1596, 0.75, 0.1596, 0.75, 0.1596, 0.75, 0.3404, 0.75, 0.3404, 0.75, 0.3404, 0.75, 0.1596, 0.75, 0.1596, 0.75, 0.1596, 0.75, 0.3404, 0.75, 0.3404, 0.75, 0.3404, 0.75, 0.3307, 0.75, 0.3307, 0.75, 0.1693, 0.75, 0.1693, 0.75, 0.1693, 0.75, 0.1693, 0.75, 0.1596, 0.75, 0.1596, 0.75, 0.1596, 0.75, 0.3307, 0.75, 0.3404, 0.75, 0.1596, 0.75, 0.1693, 0.75, 0.1596, 0.75, 0.3404, 0.75, 0.1693, 0.75, 0.1693, 0.75, 0.1596, 0.75, 0.3307, 0.75, 0.3404, 0.75, 0.3404, 0.75, 0.3307, 0.75, 0.3307, 0.75, 0.3307, 0.75, 0.1596, 0.75, 0.1596, 0.75, 0.3404, 0.75, 0.1693, 0.75, 0.1693, 0.75, 0.3307, 0.75, 0.3404, 0.75, 0.3404, 0.75, 0.3404, 0.75, 0.3404, 0.75, 0.3404, 0.75, 0.1596, 0.75, 0.3404, 0.75, 0.3404, 0.75, 0.1596, 0.75, 0.1596, 0.75, 0.1596, 0.75, 0.3404, 0.75, 0.1596, 0.75, 0.1596, 0.75, 0.1596, 0.75, 0.1596, 0.75, 0.1596, 0.75, 0.1596, 0.75, 0.1596, 0.75, 0.1596, 0.75, 0.1596, 0.75, 0.1596, 0.75, 0.1596, 0.75, 0.1596, 0.75, 0.1596, 0.75, 0.1596, 0.75, 0.1596, 0.75, 0.3404, 0.75, 0.3404, 0.75, 0.3404, 0.75, 0.3404, 0.75, 0.3404, 0.75, 0.3404, 0.75, 0.3404, 0.75, 0.3404, 0.75, 0.3404, 0.75, 0.3404, 0.75, 0.3404, 0.75, 0.3404, 0.75, 0.3404, 0.75, 0.3404, 0.75, 0.3404, 0.75, 0.3404, 0.75, 0.3404, 0.75, 0.3404, 0.75, 0.1596, 0.75, 0.1596, 0.75, 0.1596, 0.75, 0.3404, 0.75, 0.3404, 0.75, 0.3404, 0.75, 0.1596, 0.75, 0.1596, 0.75, 0.1596, 0.75, 0.1596, 0.75, 0.1596, 0.75, 0.1596, 0.75, 0.3404, 0.75, 0.3404, 0.75, 0.3404, 0.75, 0.3404, 0.75, 0.3404, 0.75, 0.3404, 0.75, 0.0, 0.0, 0.0, 0.0, 0.0, 0.0, 0.0, 0.0, 0.0, 0.0, 0.0, 0.0, 0.0, 0.0, 0.0, 0.0, 0.0, 0.0, 0.1596, 0.75, 0.1596, 0.75, 0.1596, 0.75, 0.1596, 0.75, 0.1596, 0.75, 0.1596, 0.75, 0.0, 0.0, 0.0, 0.0, 0.0, 0.0, 0.3404, 0.75, 0.3404, 0.75, 0.3404, 0.75, 0.3404, 0.75, 0.3404, 0.75, 0.3404, 0.75, 0.3404, 0.75, 0.3404, 0.75, 0.3404, 0.75, 0.3404, 0.75, 0.3404, 0.75, 0.3404, 0.75, 0.3404, 0.75, 0.3404, 0.75, 0.3404, 0.75, 0.3404, 0.75, 0.3404, 0.75, 0.3404, 0.75, 0.0, 0.0, 0.0, 0.0, 0.0, 0.0, 0.0, 0.0, 0.0, 0.0, 0.0, 0.0, 0.1596, 0.75, 0.1596, 0.75, 0.1596, 0.75, 0.1596, 0.75, 0.1596, 0.75, 0.1596, 0.75, 0.1596, 0.75, 0.1596, 0.75, 0.1596, 0.75, 0.1596, 0.75, 0.1596, 0.75, 0.1596, 0.75, 0.1596, 0.75, 0.1596, 0.75, 0.1596, 0.75, 0.1596, 0.75, 0.1596, 0.75, 0.1596, 0.75, 0.1596, 0.75, 0.1596, 0.75, 0.1596, 0.75, 0.3404, 0.75, 0.3404, 0.75, 0.3404, 0.75, 0.3404, 0.75, 0.3404, 0.75, 0.3404, 0.75, 0.3404, 0.75, 0.3404, 0.75, 0.3404, 0.75, 0.1596, 0.75, 0.1596, 0.75, 0.1596, 0.75, 0.1596, 0.75, 0.1596, 0.75, 0.1596, 0.75, 0.3404, 0.75, 0.3404, 0.75, 0.3404, 0.75, 0.3404, 0.75, 0.3404, 0.75, 0.3404, 0.75, 0.3404, 0.75, 0.3404, 0.75, 0.3404, 0.75, 0.3404, 0.75, 0.3404, 0.75, 0.3404, 0.75, 0.3404, 0.75, 0.3404, 0.75, 0.3404, 0.75, 0.3404, 0.75, 0.3404, 0.75, 0.3404, 0.75, 0.1596, 0.75, 0.1596, 0.75, 0.1596, 0.75, 0.1596, 0.75, 0.1596, 0.75, 0.1596, 0.75, 0.1596, 0.75, 0.1596, 0.75, 0.1596, 0.75, 0.1596, 0.75, 0.1596, 0.75, 0.1596, 0.75, 0.1596, 0.75, 0.1596, 0.75, 0.1596, 0.75, 0.1596, 0.75, 0.1596, 0.75, 0.1596, 0.75, 0.1596, 0.75, 0.1596, 0.75, 0.1596, 0.75, 0.3404, 0.75, 0.3404, 0.75, 0.3404, 0.75, 0.3404, 0.75, 0.3404, 0.75, 0.3404, 0.75, 0.1596, 0.75, 0.1596, 0.75, 0.1596, 0.75, 0.1596, 0.75, 0.1596, 0.75, 0.1596, 0.75, 0.3404, 0.75, 0.3404, 0.75, 0.3404, 0.75, 0.3404, 0.75, 0.3404, 0.75, 0.3404, 0.75, 0.1596, 0.75, 0.1596, 0.75, 0.1596, 0.75, 0.3404, 0.75, 0.3404, 0.75, 0.3404, 0.75, 0.3404, 0.75, 0.3404, 0.75, 0.3404, 0.75, 0.1596, 0.75, 0.1596, 0.75, 0.1596, 0.75, 0.1596, 0.75, 0.1596, 0.75, 0.1596, 0.75, 0.3404, 0.75, 0.3404, 0.75, 0.3404, 0.75, 0.3404, 0.75, 0.3404, 0.75, 0.3404, 0.75, 0.1596, 0.75, 0.1596, 0.75, 0.1596, 0.75, 0.1596, 0.75, 0.1596, 0.75, 0.1596, 0.75, 0.1596, 0.75, 0.1596, 0.75, 0.1596, 0.75, 0.1596, 0.75, 0.1596, 0.75, 0.1596, 0.75, 0.3404, 0.75, 0.3404, 0.75, 0.3404, 0.75, 0.3404, 0.75, 0.3404, 0.75, 0.3404, 0.75, 0.3404, 0.75, 0.3404, 0.75, 0.3404, 0.75, 0.3404, 0.75, 0.3404, 0.75, 0.3404, 0.75, 0.1596, 0.75, 0.1596, 0.75, 0.1596, 0.75, 0.1596, 0.75, 0.1596, 0.75, 0.1596, 0.75, 0.1596, 0.75, 0.1596, 0.75, 0.1596, 0.75, 0.3404, 0.75, 0.3404, 0.75, 0.3404, 0.75, 0.3404, 0.75, 0.3404, 0.75, 0.3404, 0.75, 0.1596, 0.75, 0.1596, 0.75, 0.1596, 0.75, 0.1596, 0.75, 0.1596, 0.75, 0.1596, 0.75, 0.1596, 0.75, 0.1596, 0.75, 0.1596, 0.75, 0.1596, 0.75, 0.1596, 0.75, 0.1596, 0.75, 0.3404, 0.75, 0.3404, 0.75, 0.3404, 0.75, 0.1596, 0.75, 0.1596, 0.75, 0.1596, 0.75, 0.1596, 0.75, 0.1596, 0.75, 0.1596, 0.75, 0.1596, 0.75, 0.1596, 0.75, 0.1596, 0.75, 0.3404, 0.75, 0.3404, 0.75, 0.3404, 0.75, 0.3404, 0.75, 0.3404, 0.75, 0.3404, 0.75, 0.3404, 0.75, 0.3404, 0.75, 0.3404, 0.75, 0.1596, 0.75, 0.1596, 0.75, 0.1596, 0.75, 0.3404, 0.75, 0.3404, 0.75, 0.3404, 0.75, 0.1596, 0.75, 0.1596, 0.75, 0.1596, 0.75, 0.3404, 0.75, 0.3404, 0.75, 0.3404, 0.75, 0.3404, 0.75, 0.3404, 0.75, 0.3404, 0.75, 0.1596, 0.75, 0.1596, 0.75, 0.1596, 0.75, 0.3404, 0.75, 0.3404, 0.75, 0.3404, 0.75, 0.3404, 0.75, 0.3404, 0.75, 0.3404, 0.75])
me_cube.materials.append(mat_material)
me_cube.use_mirror_vertex_groups = False
me_cube.update()
me_cube.normals_split_custom_set([tuple(v) for v in zip(*[iter([0.0, 0.06264, -0.998, 0.0, 0.06264, -0.998, 0.0, 0.06264, -0.998, 0.0, 0.0, 1.0, 0.0, 0.0, 1.0, 0.0, 0.0, 1.0, -0.9772, 0.1413, 0.1584, -0.9772, 0.1413, 0.1584, -0.9772, 0.1413, 0.1584, 0.0, 0.1311, 0.9914, 0.0, 0.1311, 0.9914, 0.0, 0.1311, 0.9914, 0.9772, 0.1413, 0.1584, 0.9772, 0.1413, 0.1584, 0.9772, 0.1413, 0.1584, 0.9956, 0.03211, 0.08749, 0.9956, 0.03211, 0.08749, 0.9956, 0.03211, 0.08749, 0.9915, 0.0, 0.13, 0.9915, 0.0, 0.13, 0.9915, 0.0, 0.13, 0.0, -1.0, 0.0, 0.0, -1.0, 0.0, 0.0, -1.0, 0.0, -0.7713, -0.6053, 0.1965, -0.7713, -0.6053, 0.1965, -0.7713, -0.6053, 0.1965, 0.9539, -0.3001, 0.0, 0.9539, -0.3001, 0.0, 0.9539, -0.3001, 0.0, 0.0, -0.3079, 0.9514, 0.0, -0.3079, 0.9514, 0.0, -0.3079, 0.9514, 0.0, -0.6453, -0.7639, 0.0, -0.6453, -0.7639, 0.0, -0.6453, -0.7639, -0.9987, -0.05035, 0.0, -0.9987, -0.05035, 0.0, -0.9987, -0.05035, 0.0, -1.0, 5.019e-08, 0.0, -1.0, 5.019e-08, 0.0, -1.0, 5.019e-08, 0.0, -0.9975, -0.05323, -0.04703, -0.9975, -0.05323, -0.04703, -0.9975, -0.05323, -0.04703, 0.0, 0.7494, 0.6622, 0.0, 0.7494, 0.6622, 0.0, 0.7494, 0.6622, 0.0, -0.141, 0.99, 0.0, -0.141, 0.99, 0.0, -0.141, 0.99, 0.0, 0.0, 1.0, 0.0, 0.0, 1.0, 0.0, 0.0, 1.0, 0.0, 0.1098, 0.994, 0.0, 0.1098, 0.994, 0.0, 0.1098, 0.994, 0.1145, -0.004699, 0.9934, 0.1145, -0.004699, 0.9934, 0.1145, -0.004699, 0.9934, 0.03045, -0.04108, 0.9987, 0.03045, -0.04108, 0.9987, 0.03045, -0.04108, 0.9987, 0.0, -0.8663, -0.4994, 0.0, -0.8663, -0.4994, 0.0, -0.8663, -0.4994, 0.0, 1.0, 0.0, 0.0, 1.0, 0.0, 0.0, 1.0, 0.0, 0.9022, 0.002041, -0.4314, 0.9022, 0.002041, -0.4314, 0.9022, 0.002041, -0.4314, 1.0, 0.0, 0.0, 1.0, 0.0, 0.0, 1.0, 0.0, 0.0, 0.0, 0.4958, -0.8685, 0.0, 0.4958, -0.8685, 0.0, 0.4958, -0.8685, 0.8065, 0.3936, 0.4412, 0.8065, 0.3936, 0.4412, 0.8065, 0.3936, 0.4412, -0.8065, 0.3936, 0.4412, -0.8065, 0.3936, 0.4412, -0.8065, 0.3936, 0.4412, 0.0, 0.1699, 0.9855, 0.0, 0.1699, 0.9855, 0.0, 0.1699, 0.9855, 0.0, 1.0, 0.0, 0.0, 1.0, 0.0, 0.0, 1.0, 0.0, 0.0, 0.0, -1.0, 0.0, 0.0, -1.0, 0.0, 0.0, -1.0, 0.0, 0.0, -1.0, 0.0, 0.0, -1.0, 0.0, 0.0, -1.0, -2.048e-07, 0.0, -1.0, -2.048e-07, 0.0, -1.0, -2.048e-07, 0.0, -1.0, -1.145e-07, 0.0, -1.0, -1.145e-07, 0.0, -1.0, -1.145e-07, 0.0, -1.0, 0.0, 0.0, 1.0, 0.0, 0.0, 1.0, 0.0, 0.0, 1.0, 0.0, 1.0, 0.0, 0.0, 1.0, 0.0, 0.0, 1.0, 0.0, 0.2311, -0.9723, 0.03548, 0.2311, -0.9723, 0.03548, 0.2311, -0.9723, 0.03548, 0.0, -1.0, 0.0, 0.0, -1.0, 0.0, 0.0, -1.0, 0.0, 0.0, 0.0, 0.0, 0.0, 0.0, 0.0, 0.0, 0.0, 0.0, 0.0, -1.0, 0.0, 0.0, -1.0, 0.0, 0.0, -1.0, 0.0, 0.0, 0.0, 1.0, 0.0, 0.0, 1.0, 0.0, 0.0, 1.0, 0.0, 1.0, 0.0, 0.0, 1.0, 0.0, 0.0, 1.0, 0.0, -1.0, 0.0, 0.0, -1.0, 0.0, 0.0, -1.0, 0.0, 0.0, -1.0, 0.0, 0.0, -1.0, 0.0, 0.0, -1.0, 0.0, 0.0, -0.3962, -0.9181, 0.0, -0.3962, -0.9181, 0.0, -0.3962, -0.9181, 0.0, 0.0, 0.0, 0.0, 0.0, 0.0, 0.0, 0.0, 0.0, 0.0, 0.0, 0.0, 1.0, 0.0, 0.0, 1.0, 0.0, 0.0, 1.0, 0.0, 0.0, 1.0, 0.0, 0.0, 1.0, 0.0, 0.0, 1.0, 0.0, 0.0, -1.0, 0.0, 0.0, -1.0, 0.0, 0.0, -1.0, 0.0, 0.0, 1.0, 0.0, 0.0, 1.0, 0.0, 0.0, 1.0, -1.0, 0.0, 0.0, -1.0, 0.0, 0.0, -1.0, 0.0, 0.0, 0.0, -0.1782, -0.984, 0.0, -0.1782, -0.984, 0.0, -0.1782, -0.984, -3.844e-08, 0.0, 1.0, -3.844e-08, 0.0, 1.0, -3.844e-08, 0.0, 1.0, 0.0, 0.0, -1.0, 0.0, 0.0, -1.0, 0.0, 0.0, -1.0, 1.0, 7.809e-08, 0.0, 1.0, 7.809e-08, 0.0, 1.0, 7.809e-08, 0.0, 0.4352, 0.0, -0.9004, 0.4352, 0.0, -0.9004, 0.4352, 0.0, -0.9004, 0.0, 0.0, 1.0, 0.0, 0.0, 1.0, 0.0, 0.0, 1.0, 0.3962, -0.9181, 0.0, 0.3962, -0.9181, 0.0, 0.3962, -0.9181, 0.0, 0.0, 1.0, 0.0, 0.0, 1.0, 0.0, 0.0, 1.0, 0.0, -1.0, 0.0, 0.0, -1.0, 0.0, 0.0, -1.0, 0.0, 0.0, 0.0, 0.0, 0.0, 0.0, 0.0, 0.0, 0.0, 0.0, 0.0, 0.0, 0.0, 0.0, 0.0, 0.0, 0.0, 0.0, 0.0, 0.0, 0.0, 0.06945, -0.9976, 0.0, 0.06945, -0.9976, 0.0, 0.06945, -0.9976, 0.0, 0.0, 1.0, 0.0, 0.0, 1.0, 0.0, 0.0, 1.0, 0.0, 0.0, 1.0, 0.0, 0.0, 1.0, 0.0, 0.0, 1.0, 1.0, 0.0, 0.0, 1.0, 0.0, 0.0, 1.0, 0.0, 0.0, 0.0, 0.0, 1.0, 0.0, 0.0, 1.0, 0.0, 0.0, 1.0, 0.0, 0.0, 1.0, 0.0, 0.0, 1.0, 0.0, 0.0, 1.0, -1.0, 0.0, 0.0, -1.0, 0.0, 0.0, -1.0, 0.0, 0.0, 0.0, 0.0, 1.0, 0.0, 0.0, 1.0, 0.0, 0.0, 1.0, 0.0, 0.03693, 0.9993, 0.0, 0.03693, 0.9993, 0.0, 0.03693, 0.9993, 1.0, 0.0, 0.0, 1.0, 0.0, 0.0, 1.0, 0.0, 0.0, 0.0, 1.0, 0.0, 0.0, 1.0, 0.0, 0.0, 1.0, 0.0, 0.0, -1.0, 0.0, 0.0, -1.0, 0.0, 0.0, -1.0, 0.0, -1.0, 0.0, 0.0, -1.0, 0.0, 0.0, -1.0, 0.0, 0.0, 0.0, 0.0, 1.0, 0.0, 0.0, 1.0, 0.0, 0.0, 1.0, 0.9711, 0.2385, 0.0, 0.9711, 0.2385, 0.0, 0.9711, 0.2385, 0.0, 0.0, 0.06945, -0.9976, 0.0, 0.06945, -0.9976, 0.0, 0.06945, -0.9976, 1.0, 0.0, 0.0, 1.0, 0.0, 0.0, 1.0, 0.0, 0.0, 0.0, 0.1469, 0.9891, 0.0, 0.1469, 0.9891, 0.0, 0.1469, 0.9891, 0.0, 0.1469, 0.9891, 0.0, 0.1469, 0.9891, 0.0, 0.1469, 0.9891, -0.9711, 0.2385, 0.0, -0.9711, 0.2385, 0.0, -0.9711, 0.2385, 0.0, -0.6, -0.8, 0.0, -0.6, -0.8, 0.0, -0.6, -0.8, 0.0, -0.2356, -0.9719, 0.0, -0.2356, -0.9719, 0.0, -0.2356, -0.9719, 0.0, 0.0, 1.0, 0.0, 0.0, 1.0, 0.0, 0.0, 1.0, 0.0, 0.0, 0.0, -1.0, 0.0, 0.0, -1.0, 0.0, 0.0, -1.0, 0.6, -0.8, 0.0, 0.6, -0.8, 0.0, 0.6, -0.8, 0.0, 1.538e-08, 0.0, -1.0, 1.538e-08, 0.0, -1.0, 1.538e-08, 0.0, -1.0, 1.0, 0.0, 0.0, 1.0, 0.0, 0.0, 1.0, 0.0, 0.0, 0.0, 1.0, 0.0, 0.0, 1.0, 0.0, 0.0, 1.0, 0.0, 0.0, 0.03885, -0.9992, 0.0, 0.03885, -0.9992, 0.0, 0.03885, -0.9992, 0.0, -0.08323, -0.9965, 0.0, -0.08323, -0.9965, 0.0, -0.08323, -0.9965, 0.0, 1.0, 0.0, 0.0, 1.0, 0.0, 0.0, 1.0, 0.0, -1.0, 0.0, 0.0, -1.0, 0.0, 0.0, -1.0, 0.0, 0.0, 1.0, 0.0, 0.0, 1.0, 0.0, 0.0, 1.0, 0.0, 0.0, 0.0, -1.0, 0.0, 0.0, -1.0, 0.0, 0.0, -1.0, 0.0, 0.0, -1.0, 0.0, 0.0, -1.0, 0.0, 0.0, -1.0, 0.0, 1.0, 0.0, 0.0, 1.0, 0.0, 0.0, 1.0, 0.0, 0.0, -0.1419, 0.0, 0.9899, -0.1419, 0.0, 0.9899, -0.1419, 0.0, 0.9899, 0.1419, 0.0, 0.9899, 0.1419, 0.0, 0.9899, 0.1419, 0.0, 0.9899, 0.0, 1.0, 0.0, 0.0, 1.0, 0.0, 0.0, 1.0, 0.0, 0.0, 1.0, 0.0, 0.0, 1.0, 0.0, 0.0, 1.0, 0.0, 0.2328, -0.9723, -0.02045, 0.2328, -0.9723, -0.02045, 0.2328, -0.9723, -0.02045, -1.0, 0.0, 0.0, -1.0, 0.0, 0.0, -1.0, 0.0, 0.0, -1.0, 0.0, 0.0, -1.0, 0.0, 0.0, -1.0, 0.0, 0.0, -0.2312, -0.9729, 0.0, -0.2312, -0.9729, 0.0, -0.2312, -0.9729, 0.0, 1.0, 0.0, 0.0, 1.0, 0.0, 0.0, 1.0, 0.0, 0.0, 0.0, 0.0, -1.0, 0.0, 0.0, -1.0, 0.0, 0.0, -1.0, 1.0, 0.0, 0.0, 1.0, 0.0, 0.0, 1.0, 0.0, 0.0, -0.9884, 0.0, 0.1518, -0.9884, 0.0, 0.1518, -0.9884, 0.0, 0.1518, 0.0, -1.0, -9.649e-06, 0.0, -1.0, -9.649e-06, 0.0, -1.0, -9.649e-06, 0.0, -1.0, 1.188e-06, 0.0, -1.0, 1.188e-06, 0.0, -1.0, 1.188e-06, 0.0, -1.0, 0.0, 0.0, -1.0, 0.0, 0.0, -1.0, 0.0, 0.0, -1.0, 0.0, 0.0, -1.0, 0.0, 0.0, -1.0, 0.0, -1.0, 0.0, 0.0, -1.0, 0.0, 0.0, -1.0, 0.0, 0.0, 0.0, 0.0, 1.0, 0.0, 0.0, 1.0, 0.0, 0.0, 1.0, 0.0, 0.0, 1.0, 0.0, 0.0, 1.0, 0.0, 0.0, 1.0, 0.9884, 0.0, 0.1518, 0.9884, 0.0, 0.1518, 0.9884, 0.0, 0.1518, 0.0, -0.2262, -0.9741, 0.0, -0.2262, -0.9741, 0.0, -0.2262, -0.9741, 0.0, 1.0, 0.0, 0.0, 1.0, 0.0, 0.0, 1.0, 0.0, 0.0, -0.1608, -0.987, 0.0, -0.1608, -0.987, 0.0, -0.1608, -0.987, -1.0, 0.0, 0.0, -1.0, 0.0, 0.0, -1.0, 0.0, 0.0, -0.9355, -0.3533, 0.0, -0.9355, -0.3533, 0.0, -0.9355, -0.3533, 0.0, 0.0, 0.0, -1.0, 0.0, 0.0, -1.0, 0.0, 0.0, -1.0, 0.0, 0.0, -1.0, 0.0, 0.0, -1.0, 0.0, 0.0, -1.0, 7.889e-08, 0.0, 1.0, 7.889e-08, 0.0, 1.0, 7.889e-08, 0.0, 1.0, 0.9355, -0.3533, 0.0, 0.9355, -0.3533, 0.0, 0.9355, -0.3533, 0.0, -7.889e-08, 0.0, -1.0, -7.889e-08, 0.0, -1.0, -7.889e-08, 0.0, -1.0, 1.0, 0.0, 0.0, 1.0, 0.0, 0.0, 1.0, 0.0, 0.0, 0.0, 0.0, 1.0, 0.0, 0.0, 1.0, 0.0, 0.0, 1.0, 0.9714, 0.2373, 0.0, 0.9714, 0.2373, 0.0, 0.9714, 0.2373, 0.0, 0.0, 0.0, 1.0, 0.0, 0.0, 1.0, 0.0, 0.0, 1.0, 0.0, 0.0, -1.0, 0.0, 0.0, -1.0, 0.0, 0.0, -1.0, 0.0, 0.0, 1.0, 0.0, 0.0, 1.0, 0.0, 0.0, 1.0, -1.0, 0.0, 0.0, -1.0, 0.0, 0.0, -1.0, 0.0, 0.0, -7.221e-08, 0.0, 1.0, -7.221e-08, 0.0, 1.0, -7.221e-08, 0.0, 1.0, 0.0, 1.0, 0.0, 0.0, 1.0, 0.0, 0.0, 1.0, 0.0, 0.0, 0.0, -1.0, 0.0, 0.0, -1.0, 0.0, 0.0, -1.0, 0.0, 0.0, 0.0, 0.0, 0.0, 0.0, 0.0, 0.0, 0.0, 0.0, 0.0, 0.0, 0.0, 0.0, 0.0, 0.0, 0.0, 0.0, 0.0, 0.0, 0.0, 0.0, 0.0, 0.0, 0.0, 0.0, 0.0, 0.0, 0.0, 1.0, 0.0, 0.0, 1.0, 0.0, 0.0, 1.0, 0.0, 0.0, 1.0, 0.0, 0.0, 1.0, 0.0, 0.0, 1.0, 0.0, 0.0, 0.0, 0.0, 0.0, 0.0, 0.0, 0.0, 0.0, 0.0, 0.0, 1.0, 0.0, 0.0, 1.0, 0.0, 0.0, 1.0, 0.0, 0.0, 1.0, 0.0, 0.0, 1.0, 0.0, 0.0, 1.0, 0.0, 1.0, 0.0, 0.0, 1.0, 0.0, 0.0, 1.0, 0.0, 0.0, 1.0, 0.0, 0.0, 1.0, 0.0, 0.0, 1.0, 0.0, 0.0, 1.0, -9.031e-06, 0.0, 1.0, -9.031e-06, 0.0, 1.0, -9.031e-06, 0.0, 1.0, 9.012e-06, 0.0, 1.0, 9.012e-06, 0.0, 1.0, 9.012e-06, 0.0, 0.0, 0.0, 0.0, 0.0, 0.0, 0.0, 0.0, 0.0, 0.0, 0.0, 0.0, 0.0, 0.0, 0.0, 0.0, 0.0, 0.0, 0.0, 0.0, 1.0, 0.0, 0.0, 1.0, 0.0, 0.0, 1.0, 0.0, 0.0, 1.0, 0.0, 0.0, 1.0, 0.0, 0.0, 1.0, 0.0, 1.0, 0.0, 0.0, 1.0, 0.0, 0.0, 1.0, 0.0, 0.0, 1.0, 0.0, 0.0, 1.0, 0.0, 0.0, 1.0, 0.0, 0.0, 1.0, 9.012e-06, 0.0, 1.0, 9.012e-06, 0.0, 1.0, 9.012e-06, 0.0, 1.0, -9.031e-06, 0.0, 1.0, -9.031e-06, 0.0, 1.0, -9.031e-06, 0.0, 0.0, 1.0, 0.0, 0.0, 1.0, 0.0, 0.0, 1.0, -1.0, 0.0, 0.0, -1.0, 0.0, 0.0, -1.0, 0.0, 0.0, 0.0, 0.0, 1.0, 0.0, 0.0, 1.0, 0.0, 0.0, 1.0, -1.0, 0.0, 0.0, -1.0, 0.0, 0.0, -1.0, 0.0, 0.0, 0.0, 0.0, -1.0, 0.0, 0.0, -1.0, 0.0, 0.0, -1.0, 1.0, 0.0, 0.0, 1.0, 0.0, 0.0, 1.0, 0.0, 0.0, 0.0, 0.0, -1.0, 0.0, 0.0, -1.0, 0.0, 0.0, -1.0, 1.0, 0.0, 0.0, 1.0, 0.0, 0.0, 1.0, 0.0, 0.0, 0.0, 1.0, 0.0, 0.0, 1.0, 0.0, 0.0, 1.0, 0.0, 0.0, 1.0, 0.0, 0.0, 1.0, 0.0, 0.0, 1.0, 0.0, 0.0, 1.0, 0.0, 0.0, 1.0, 0.0, 0.0, 1.0, 0.0, 0.0, 1.0, 0.0, 0.0, 1.0, 0.0, 0.0, 1.0, 0.0, 0.0, 1.0, 0.0, 0.0, 1.0, 0.0, 0.0, 1.0, 0.0, 0.0, 1.0, 0.0, 0.0, 1.0, 0.0, 0.0, 1.0, 0.0, 0.0, 1.0, 0.0, 0.0, 1.0, 0.0, 0.0, 1.0, 0.0, 0.0, 1.0, 0.0, 0.0, 1.0, 0.0, 0.0, 1.0, 0.0, 1.0, -1.2e-06, 0.0, 1.0, -1.2e-06, 0.0, 1.0, -1.2e-06, 0.0, 0.0, -0.2017, -0.9795, 0.0, -0.2017, -0.9795, 0.0, -0.2017, -0.9795, -1.0, 0.0, 0.0, -1.0, 0.0, 0.0, -1.0, 0.0, 0.0, 0.0, 0.0, -1.0, 0.0, 0.0, -1.0, 0.0, 0.0, -1.0, 1.0, 0.0, 0.0, 1.0, 0.0, 0.0, 1.0, 0.0, 0.0, 0.0, 0.0, -1.0, 0.0, 0.0, -1.0, 0.0, 0.0, -1.0, 1.0, 0.0, 0.0, 1.0, 0.0, 0.0, 1.0, 0.0, 0.0, 0.0, 0.0, 1.0, 0.0, 0.0, 1.0, 0.0, 0.0, 1.0, 0.0, 1.0, 0.0, 0.0, 1.0, 0.0, 0.0, 1.0, 0.0, 0.0, 1.0, 0.0, 0.0, 1.0, 0.0, 0.0, 1.0, 0.0, 0.0, -0.2017, 0.9795, 0.0, -0.2017, 0.9795, 0.0, -0.2017, 0.9795, -1.0, -1.2e-06, 0.0, -1.0, -1.2e-06, 0.0, -1.0, -1.2e-06, 0.0, 0.0, -0.2017, 0.9795, 0.0, -0.2017, 0.9795, 0.0, -0.2017, 0.9795, -1.0, -1.2e-06, 0.0, -1.0, -1.2e-06, 0.0, -1.0, -1.2e-06, 0.0, 0.0, -0.2017, -0.9795, 0.0, -0.2017, -0.9795, 0.0, -0.2017, -0.9795, 1.0, -1.2e-06, 0.0, 1.0, -1.2e-06, 0.0, 1.0, -1.2e-06, 0.0, 0.9895, 0.1443, 0.0, 0.9895, 0.1443, 0.0, 0.9895, 0.1443, 0.0, 0.0, 1.0, 0.0, 0.0, 1.0, 0.0, 0.0, 1.0, 0.0, 0.0, 0.0, 1.0, 0.0, 0.0, 1.0, 0.0, 0.0, 1.0, 0.0, -1.0, 0.0, 0.0, -1.0, 0.0, 0.0, -1.0, 0.0, -0.9895, 0.1443, 0.0, -0.9895, 0.1443, 0.0, -0.9895, 0.1443, 0.0, 0.0, 0.0, -1.0, 0.0, 0.0, -1.0, 0.0, 0.0, -1.0, 0.0, -1.0, 0.0, 0.0, -1.0, 0.0, 0.0, -1.0, 0.0, 0.0, 0.0, 1.0, 0.0, 0.0, 1.0, 0.0, 0.0, 1.0, -0.9942, -0.1076, 0.0, -0.9942, -0.1076, 0.0, -0.9942, -0.1076, 0.0, 0.0, 0.0, 1.0, 0.0, 0.0, 1.0, 0.0, 0.0, 1.0, 0.0, 0.0, -1.0, 0.0, 0.0, -1.0, 0.0, 0.0, -1.0, -1.0, 0.0, 0.0, -1.0, 0.0, 0.0, -1.0, 0.0, 0.0, 0.0, 0.0, -1.0, 0.0, 0.0, -1.0, 0.0, 0.0, -1.0, -2.013e-07, 0.0, 1.0, -2.013e-07, 0.0, 1.0, -2.013e-07, 0.0, 1.0, -0.947, 0.3212, 0.0, -0.947, 0.3212, 0.0, -0.947, 0.3212, 0.0, 1.0, 0.0, 0.0, 1.0, 0.0, 0.0, 1.0, 0.0, 0.0, -0.7932, 0.6089, 0.0, -0.7932, 0.6089, 0.0, -0.7932, 0.6089, 0.0, 0.6691, 0.7431, 0.0, 0.6691, 0.7431, 0.0, 0.6691, 0.7431, 0.0, -0.7678, 0.6407, 0.0, -0.7678, 0.6407, 0.0, -0.7678, 0.6407, 0.0, -0.7512, 0.6597, -0.02404, -0.7512, 0.6597, -0.02404, -0.7512, 0.6597, -0.02404, -0.7595, 0.6484, -0.0518, -0.7595, 0.6484, -0.0518, -0.7595, 0.6484, -0.0518, 0.6691, 0.7431, 0.0, 0.6691, 0.7431, 0.0, 0.6691, 0.7431, 0.0, 0.6691, 0.7431, -8.957e-07, 0.6691, 0.7431, -8.957e-07, 0.6691, 0.7431, -8.957e-07, 0.6691, 0.7431, 1.344e-06, 0.6691, 0.7431, 1.344e-06, 0.6691, 0.7431, 1.344e-06, -0.7932, 0.6089, 0.0, -0.7932, 0.6089, 0.0, -0.7932, 0.6089, 0.0, 0.6691, 0.7431, 0.0, 0.6691, 0.7431, 0.0, 0.6691, 0.7431, 0.0, 0.9958, 0.09138, 0.0, 0.9958, 0.09138, 0.0, 0.9958, 0.09138, 0.0, 0.0, 0.0, 1.0, 0.0, 0.0, 1.0, 0.0, 0.0, 1.0, 0.9958, 0.09139, 0.0, 0.9958, 0.09139, 0.0, 0.9958, 0.09139, 0.0, 0.0, 0.0, -1.0, 0.0, 0.0, -1.0, 0.0, 0.0, -1.0, -0.9958, -0.09139, 0.0, -0.9958, -0.09139, 0.0, -0.9958, -0.09139, 0.0, 0.0, 0.0, -1.0, 0.0, 0.0, -1.0, 0.0, 0.0, -1.0, 0.0, 0.06264, -0.998, 0.0, 0.06264, -0.998, 0.0, 0.06264, -0.998, 0.0, 0.0, 1.0, 0.0, 0.0, 1.0, 0.0, 0.0, 1.0, -0.9806, 0.1959, 0.0, -0.9806, 0.1959, 0.0, -0.9806, 0.1959, 0.0, 0.0, 0.1311, 0.9914, 0.0, 0.1311, 0.9914, 0.0, 0.1311, 0.9914, 0.9806, 0.1959, 0.0, 0.9806, 0.1959, 0.0, 0.9806, 0.1959, 0.0, 1.0, 0.0, 0.0, 1.0, 0.0, 0.0, 1.0, 0.0, 0.0, 0.9987, -0.05035, 0.0, 0.9987, -0.05035, 0.0, 0.9987, -0.05035, 0.0, 0.0, -1.0, 0.0, 0.0, -1.0, 0.0, 0.0, -1.0, 0.0, -0.9539, -0.3001, 0.0, -0.9539, -0.3001, 0.0, -0.9539, -0.3001, 0.0, 0.7713, -0.6053, 0.1965, 0.7713, -0.6053, 0.1965, 0.7713, -0.6053, 0.1965, 0.0, -0.3079, 0.9514, 0.0, -0.3079, 0.9514, 0.0, -0.3079, 0.9514, 0.0, -0.6453, -0.7639, 0.0, -0.6453, -0.7639, 0.0, -0.6453, -0.7639, -0.9915, 0.0, 0.13, -0.9915, 0.0, 0.13, -0.9915, 0.0, 0.13, -1.0, 0.0, 0.0, -1.0, 0.0, 0.0, -1.0, 0.0, 0.0, -0.9022, 0.002041, -0.4314, -0.9022, 0.002041, -0.4314, -0.9022, 0.002041, -0.4314, 0.0, 0.7494, 0.6622, 0.0, 0.7494, 0.6622, 0.0, 0.7494, 0.6622, 0.0, -0.141, 0.99, 0.0, -0.141, 0.99, 0.0, -0.141, 0.99, 0.0, 0.0, 1.0, 0.0, 0.0, 1.0, 0.0, 0.0, 1.0, 0.0, 0.1098, 0.994, 0.0, 0.1098, 0.994, 0.0, 0.1098, 0.994, -0.03045, -0.04108, 0.9987, -0.03045, -0.04108, 0.9987, -0.03045, -0.04108, 0.9987, -0.1145, -0.004699, 0.9934, -0.1145, -0.004699, 0.9934, -0.1145, -0.004699, 0.9934, 0.0, -0.8664, -0.4994, 0.0, -0.8664, -0.4994, 0.0, -0.8664, -0.4994, 0.0, 1.0, 0.0, 0.0, 1.0, 0.0, 0.0, 1.0, 0.0, 0.9975, -0.05323, -0.04703, 0.9975, -0.05323, -0.04703, 0.9975, -0.05323, -0.04703, 1.0, 5.019e-08, 0.0, 1.0, 5.019e-08, 0.0, 1.0, 5.019e-08, 0.0, 0.0, 0.4958, -0.8685, 0.0, 0.4958, -0.8685, 0.0, 0.4958, -0.8685, 0.7071, 0.7071, 0.0, 0.7071, 0.7071, 0.0, 0.7071, 0.7071, 0.0, -0.7071, 0.7071, 0.0, -0.7071, 0.7071, 0.0, -0.7071, 0.7071, 0.0, 0.0, 0.1699, 0.9855, 0.0, 0.1699, 0.9855, 0.0, 0.1699, 0.9855, 0.0, 1.0, 0.0, 0.0, 1.0, 0.0, 0.0, 1.0, 0.0, 0.0, 0.0, -1.0, 0.0, 0.0, -1.0, 0.0, 0.0, -1.0, 0.0, 0.0, -1.0, 0.0, 0.0, -1.0, 0.0, 0.0, -1.0, 1.145e-07, 0.0, -1.0, 1.145e-07, 0.0, -1.0, 1.145e-07, 0.0, -1.0, 2.048e-07, 0.0, -1.0, 2.048e-07, 0.0, -1.0, 2.048e-07, 0.0, -1.0, 0.0, 0.0, 1.0, 0.0, 0.0, 1.0, 0.0, 0.0, 1.0, 0.0, 1.0, 0.0, 0.0, 1.0, 0.0, 0.0, 1.0, 0.0, 0.2356, -0.9719, 0.0, 0.2356, -0.9719, 0.0, 0.2356, -0.9719, 0.0, 0.0, -1.0, 0.0, 0.0, -1.0, 0.0, 0.0, -1.0, 0.0, 0.0, 0.0, 0.0, 0.0, 0.0, 0.0, 0.0, 0.0, 0.0, 0.0, -1.0, 0.0, 0.0, -1.0, 0.0, 0.0, -1.0, 0.0, 0.0, 0.0, 1.0, 0.0, 0.0, 1.0, 0.0, 0.0, 1.0, 0.0, 1.0, 0.0, 0.0, 1.0, 0.0, 0.0, 1.0, 0.0, -1.0, 0.0, 0.0, -1.0, 0.0, 0.0, -1.0, 0.0, 0.0, -1.0, 0.0, 0.0, -1.0, 0.0, 0.0, -1.0, 0.0, 0.0, -0.3962, -0.9181, 0.0, -0.3962, -0.9181, 0.0, -0.3962, -0.9181, 0.0, 0.0, 0.0, 0.0, 0.0, 0.0, 0.0, 0.0, 0.0, 0.0, 0.0, 0.0, 1.0, 0.0, 0.0, 1.0, 0.0, 0.0, 1.0, 0.0, 0.0, 1.0, 0.0, 0.0, 1.0, 0.0, 0.0, 1.0, 0.0, 0.0, -1.0, 0.0, 0.0, -1.0, 0.0, 0.0, -1.0, 0.0, 0.0, 1.0, 0.0, 0.0, 1.0, 0.0, 0.0, 1.0, -1.0, 7.809e-08, 0.0, -1.0, 7.809e-08, 0.0, -1.0, 7.809e-08, 0.0, -0.4352, 0.0, -0.9004, -0.4352, 0.0, -0.9004, -0.4352, 0.0, -0.9004, 0.0, 0.0, 1.0, 0.0, 0.0, 1.0, 0.0, 0.0, 1.0, 0.0, 0.0, -1.0, 0.0, 0.0, -1.0, 0.0, 0.0, -1.0, 1.0, 0.0, 0.0, 1.0, 0.0, 0.0, 1.0, 0.0, 0.0, 0.0, -0.1782, -0.984, 0.0, -0.1782, -0.984, 0.0, -0.1782, -0.984, 3.844e-08, 0.0, 1.0, 3.844e-08, 0.0, 1.0, 3.844e-08, 0.0, 1.0, 0.3962, -0.9181, 0.0, 0.3962, -0.9181, 0.0, 0.3962, -0.9181, 0.0, 0.0, 1.0, 0.0, 0.0, 1.0, 0.0, 0.0, 1.0, 0.0, -1.0, 0.0, 0.0, -1.0, 0.0, 0.0, -1.0, 0.0, 0.0, 0.0, 0.0, 0.0, 0.0, 0.0, 0.0, 0.0, 0.0, 0.0, 0.0, 0.0, 0.0, 0.0, 0.0, 0.0, 0.0, 0.0, 0.0, 0.0, 0.06945, -0.9976, 0.0, 0.06945, -0.9976, 0.0, 0.06945, -0.9976, 0.0, 0.0, 1.0, 0.0, 0.0, 1.0, 0.0, 0.0, 1.0, 0.0, 0.0, 1.0, 0.0, 0.0, 1.0, 0.0, 0.0, 1.0, 1.0, 0.0, 0.0, 1.0, 0.0, 0.0, 1.0, 0.0, 0.0, 0.0, 0.0, 1.0, 0.0, 0.0, 1.0, 0.0, 0.0, 1.0, 0.0, 0.0, 1.0, 0.0, 0.0, 1.0, 0.0, 0.0, 1.0, -1.0, 0.0, 0.0, -1.0, 0.0, 0.0, -1.0, 0.0, 0.0, 0.0, 0.0, 1.0, 0.0, 0.0, 1.0, 0.0, 0.0, 1.0, 0.0, 0.03693, 0.9993, 0.0, 0.03693, 0.9993, 0.0, 0.03693, 0.9993, 1.0, 0.0, 0.0, 1.0, 0.0, 0.0, 1.0, 0.0, 0.0, 0.0, 1.0, 0.0, 0.0, 1.0, 0.0, 0.0, 1.0, 0.0, 0.0, -1.0, 0.0, 0.0, -1.0, 0.0, 0.0, -1.0, 0.0, -1.0, 0.0, 0.0, -1.0, 0.0, 0.0, -1.0, 0.0, 0.0, 0.0, 0.0, 1.0, 0.0, 0.0, 1.0, 0.0, 0.0, 1.0, 0.9711, 0.2385, 0.0, 0.9711, 0.2385, 0.0, 0.9711, 0.2385, 0.0, 0.0, 0.06945, -0.9976, 0.0, 0.06945, -0.9976, 0.0, 0.06945, -0.9976, 1.0, 0.0, 0.0, 1.0, 0.0, 0.0, 1.0, 0.0, 0.0, 0.0, 0.1469, 0.9891, 0.0, 0.1469, 0.9891, 0.0, 0.1469, 0.9891, 0.0, 0.1469, 0.9891, 0.0, 0.1469, 0.9891, 0.0, 0.1469, 0.9891, -0.9711, 0.2385, 0.0, -0.9711, 0.2385, 0.0, -0.9711, 0.2385, 0.0, -0.6, -0.8, 0.0, -0.6, -0.8, 0.0, -0.6, -0.8, 0.0, -0.2311, -0.9723, 0.03548, -0.2311, -0.9723, 0.03548, -0.2311, -0.9723, 0.03548, 0.0, 1.0, 0.0, 0.0, 1.0, 0.0, 0.0, 1.0, 0.0, -1.538e-08, 0.0, -1.0, -1.538e-08, 0.0, -1.0, -1.538e-08, 0.0, -1.0, 0.6, -0.8, 0.0, 0.6, -0.8, 0.0, 0.6, -0.8, 0.0, 0.0, 0.0, -1.0, 0.0, 0.0, -1.0, 0.0, 0.0, -1.0, 1.0, 0.0, 0.0, 1.0, 0.0, 0.0, 1.0, 0.0, 0.0, 0.0, 1.0, 0.0, 0.0, 1.0, 0.0, 0.0, 1.0, 0.0, 0.0, 0.03885, -0.9992, 0.0, 0.03885, -0.9992, 0.0, 0.03885, -0.9992, 0.0, -0.08323, -0.9965, 0.0, -0.08323, -0.9965, 0.0, -0.08323, -0.9965, 0.0, 1.0, 0.0, 0.0, 1.0, 0.0, 0.0, 1.0, 0.0, -1.0, 0.0, 0.0, -1.0, 0.0, 0.0, -1.0, 0.0, 0.0, 1.0, 0.0, 0.0, 1.0, 0.0, 0.0, 1.0, 0.0, 0.0, 0.0, -1.0, 0.0, 0.0, -1.0, 0.0, 0.0, -1.0, 0.0, 0.0, -1.0, 0.0, 0.0, -1.0, 0.0, 0.0, -1.0, 0.0, 1.0, 0.0, 0.0, 1.0, 0.0, 0.0, 1.0, 0.0, 0.0, -0.1419, 0.0, 0.9899, -0.1419, 0.0, 0.9899, -0.1419, 0.0, 0.9899, 0.1419, 0.0, 0.9899, 0.1419, 0.0, 0.9899, 0.1419, 0.0, 0.9899, 0.0, 1.0, 0.0, 0.0, 1.0, 0.0, 0.0, 1.0, 0.0, 0.0, 1.0, 0.0, 0.0, 1.0, 0.0, 0.0, 1.0, 0.0, 0.2312, -0.9729, 0.0, 0.2312, -0.9729, 0.0, 0.2312, -0.9729, 0.0, -1.0, 0.0, 0.0, -1.0, 0.0, 0.0, -1.0, 0.0, 0.0, -0.9956, 0.03211, 0.08749, -0.9956, 0.03211, 0.08749, -0.9956, 0.03211, 0.08749, -0.2328, -0.9723, -0.02045, -0.2328, -0.9723, -0.02045, -0.2328, -0.9723, -0.02045, 1.0, 0.0, 0.0, 1.0, 0.0, 0.0, 1.0, 0.0, 0.0, 0.0, 0.0, -1.0, 0.0, 0.0, -1.0, 0.0, 0.0, -1.0, 1.0, 0.0, 0.0, 1.0, 0.0, 0.0, 1.0, 0.0, 0.0, -0.9884, 0.0, 0.1518, -0.9884, 0.0, 0.1518, -0.9884, 0.0, 0.1518, 0.0, -1.0, 9.109e-06, 0.0, -1.0, 9.109e-06, 0.0, -1.0, 9.109e-06, 0.0, -1.0, 0.0, 0.0, -1.0, 0.0, 0.0, -1.0, 0.0, 0.0, -1.0, 0.0, 0.0, -1.0, 0.0, 0.0, -1.0, 0.0, 0.0, -1.0, 0.0, 0.0, -1.0, 0.0, 0.0, -1.0, 0.0, -1.0, 0.0, 0.0, -1.0, 0.0, 0.0, -1.0, 0.0, 0.0, 0.0, 0.0, 1.0, 0.0, 0.0, 1.0, 0.0, 0.0, 1.0, 0.0, 0.0, 1.0, 0.0, 0.0, 1.0, 0.0, 0.0, 1.0, 0.9884, 0.0, 0.1518, 0.9884, 0.0, 0.1518, 0.9884, 0.0, 0.1518, 0.0, -0.2262, -0.9741, 0.0, -0.2262, -0.9741, 0.0, -0.2262, -0.9741, 0.0, 1.0, 0.0, 0.0, 1.0, 0.0, 0.0, 1.0, 0.0, 0.0, -0.1608, -0.987, 0.0, -0.1608, -0.987, 0.0, -0.1608, -0.987, -1.0, 0.0, 0.0, -1.0, 0.0, 0.0, -1.0, 0.0, 0.0, -0.9355, -0.3533, 0.0, -0.9355, -0.3533, 0.0, -0.9355, -0.3533, 0.0, 7.889e-08, 0.0, -1.0, 7.889e-08, 0.0, -1.0, 7.889e-08, 0.0, -1.0, 0.0, 0.0, -1.0, 0.0, 0.0, -1.0, 0.0, 0.0, -1.0, 0.0, 0.0, 1.0, 0.0, 0.0, 1.0, 0.0, 0.0, 1.0, 0.9355, -0.3533, 0.0, 0.9355, -0.3533, 0.0, 0.9355, -0.3533, 0.0, 0.0, 0.0, -1.0, 0.0, 0.0, -1.0, 0.0, 0.0, -1.0, 1.0, 0.0, 0.0, 1.0, 0.0, 0.0, 1.0, 0.0, 0.0, -7.889e-08, 0.0, 1.0, -7.889e-08, 0.0, 1.0, -7.889e-08, 0.0, 1.0, 0.9714, 0.2373, 0.0, 0.9714, 0.2373, 0.0, 0.9714, 0.2373, 0.0, 0.0, 0.0, 1.0, 0.0, 0.0, 1.0, 0.0, 0.0, 1.0, -1.133e-07, 0.0, -1.0, -1.133e-07, 0.0, -1.0, -1.133e-07, 0.0, -1.0, 0.0, 0.0, 1.0, 0.0, 0.0, 1.0, 0.0, 0.0, 1.0, -1.0, 0.0, 0.0, -1.0, 0.0, 0.0, -1.0, 0.0, 0.0, 0.0, 0.0, 1.0, 0.0, 0.0, 1.0, 0.0, 0.0, 1.0, 0.0, 1.0, 0.0, 0.0, 1.0, 0.0, 0.0, 1.0, 0.0, 0.0, 0.0, -1.0, 0.0, 0.0, -1.0, 0.0, 0.0, -1.0, 0.0, 0.0, 0.0, 0.0, 0.0, 0.0, 0.0, 0.0, 0.0, 0.0, 0.0, 0.0, 0.0, 0.0, 0.0, 0.0, 0.0, 0.0, 0.0, 0.0, 0.0, 0.0, 0.0, 0.0, 0.0, 0.0, 0.0, 0.0, 0.0, 1.0, 0.0, 0.0, 1.0, 0.0, 0.0, 1.0, 0.0, 0.0, 1.0, 0.0, 0.0, 1.0, 0.0, 0.0, 1.0, 0.0, 0.0, 0.0, 0.0, 0.0, 0.0, 0.0, 0.0, 0.0, 0.0, 0.0, 1.0, 0.0, 0.0, 1.0, 0.0, 0.0, 1.0, 0.0, 0.0, 1.0, 0.0, 0.0, 1.0, 0.0, 0.0, 1.0, 0.0, 1.0, 0.0, 0.0, 1.0, 0.0, 0.0, 1.0, 0.0, 0.0, 1.0, 0.0, 0.0, 1.0, 0.0, 0.0, 1.0, 0.0, 0.0, 1.0, 0.0, 0.0, 1.0, 0.0, 0.0, 1.0, 0.0, 0.0, 1.0, 0.0, 0.0, 1.0, 0.0, 0.0, 1.0, 0.0, 0.0, 0.0, 0.0, 0.0, 0.0, 0.0, 0.0, 0.0, 0.0, 0.0, 0.0, 0.0, 0.0, 0.0, 0.0, 0.0, 0.0, 0.0, 0.0, 0.0, 1.0, 0.0, 0.0, 1.0, 0.0, 0.0, 1.0, 0.0, 0.0, 1.0, 0.0, 0.0, 1.0, 0.0, 0.0, 1.0, 0.0, 1.0, 0.0, 0.0, 1.0, 0.0, 0.0, 1.0, 0.0, 0.0, 1.0, 0.0, 0.0, 1.0, 0.0, 0.0, 1.0, 0.0, 0.0, 1.0, 0.0, 0.0, 1.0, 0.0, 0.0, 1.0, 0.0, 0.0, 1.0, 0.0, 0.0, 1.0, 0.0, 0.0, 1.0, 0.0, 0.0, 0.0, 1.0, 0.0, 0.0, 1.0, 0.0, 0.0, 1.0, -1.0, 0.0, 0.0, -1.0, 0.0, 0.0, -1.0, 0.0, 0.0, 0.0, 0.0, 1.0, 0.0, 0.0, 1.0, 0.0, 0.0, 1.0, -1.0, 0.0, 0.0, -1.0, 0.0, 0.0, -1.0, 0.0, 0.0, 0.0, 0.0, -1.0, 0.0, 0.0, -1.0, 0.0, 0.0, -1.0, 1.0, 0.0, 0.0, 1.0, 0.0, 0.0, 1.0, 0.0, 0.0, 0.0, 0.0, -1.0, 0.0, 0.0, -1.0, 0.0, 0.0, -1.0, 1.0, 0.0, 0.0, 1.0, 0.0, 0.0, 1.0, 0.0, 0.0, 0.0, 1.0, 0.0, 0.0, 1.0, 0.0, 0.0, 1.0, 0.0, 0.0, 1.0, 0.0, 0.0, 1.0, 0.0, 0.0, 1.0, 0.0, 0.0, 1.0, 0.0, 0.0, 1.0, 0.0, 0.0, 1.0, 0.0, 0.0, 1.0, 0.0, 0.0, 1.0, 0.0, 0.0, 1.0, 0.0, 0.0, 1.0, 0.0, 0.0, 1.0, 0.0, 0.0, 1.0, 0.0, 0.0, 1.0, 0.0, 0.0, 1.0, 0.0, 0.0, 1.0, 0.0, 0.0, 1.0, 0.0, 0.0, 1.0, 0.0, 0.0, 1.0, 0.0, 0.0, 1.0, 0.0, 0.0, 1.0, 0.0, 0.0, 1.0, 0.0, 1.0, 0.0, 0.0, 1.0, 0.0, 0.0, 1.0, 0.0, 0.0, 0.0, -0.2017, -0.9795, 0.0, -0.2017, -0.9795, 0.0, -0.2017, -0.9795, -1.0, 0.0, 0.0, -1.0, 0.0, 0.0, -1.0, 0.0, 0.0, 0.0, 0.0, -1.0, 0.0, 0.0, -1.0, 0.0, 0.0, -1.0, 1.0, 0.0, 0.0, 1.0, 0.0, 0.0, 1.0, 0.0, 0.0, 0.0, 0.0, -1.0, 0.0, 0.0, -1.0, 0.0, 0.0, -1.0, 1.0, 0.0, 0.0, 1.0, 0.0, 0.0, 1.0, 0.0, 0.0, 0.0, 0.0, 1.0, 0.0, 0.0, 1.0, 0.0, 0.0, 1.0, 0.0, 1.0, 0.0, 0.0, 1.0, 0.0, 0.0, 1.0, 0.0, 0.0, 1.0, 0.0, 0.0, 1.0, 0.0, 0.0, 1.0, 0.0, 0.0, -0.2017, 0.9795, 0.0, -0.2017, 0.9795, 0.0, -0.2017, 0.9795, -1.0, 0.0, 0.0, -1.0, 0.0, 0.0, -1.0, 0.0, 0.0, 0.0, -0.2017, 0.9795, 0.0, -0.2017, 0.9795, 0.0, -0.2017, 0.9795, -1.0, 0.0, 0.0, -1.0, 0.0, 0.0, -1.0, 0.0, 0.0, 0.0, -0.2017, -0.9795, 0.0, -0.2017, -0.9795, 0.0, -0.2017, -0.9795, 1.0, 0.0, 0.0, 1.0, 0.0, 0.0, 1.0, 0.0, 0.0, 0.9895, 0.1443, 0.0, 0.9895, 0.1443, 0.0, 0.9895, 0.1443, 0.0, 0.0, 1.0, 0.0, 0.0, 1.0, 0.0, 0.0, 1.0, 0.0, 0.0, 0.0, 1.0, 0.0, 0.0, 1.0, 0.0, 0.0, 1.0, 0.0, -1.0, 0.0, 0.0, -1.0, 0.0, 0.0, -1.0, 0.0, -0.9895, 0.1443, 0.0, -0.9895, 0.1443, 0.0, -0.9895, 0.1443, 0.0, 0.0, 0.0, -1.0, 0.0, 0.0, -1.0, 0.0, 0.0, -1.0, 0.0, -1.0, 0.0, 0.0, -1.0, 0.0, 0.0, -1.0, 0.0, 0.0, 0.0, 1.0, 0.0, 0.0, 1.0, 0.0, 0.0, 1.0, -0.9942, -0.1076, 0.0, -0.9942, -0.1076, 0.0, -0.9942, -0.1076, 0.0, 0.0, 0.0, 1.0, 0.0, 0.0, 1.0, 0.0, 0.0, 1.0, 0.0, 0.0, -1.0, 0.0, 0.0, -1.0, 0.0, 0.0, -1.0, -1.0, 0.0, 0.0, -1.0, 0.0, 0.0, -1.0, 0.0, 0.0, 0.0, 0.0, -1.0, 0.0, 0.0, -1.0, 0.0, 0.0, -1.0, 0.0, 0.0, 1.0, 0.0, 0.0, 1.0, 0.0, 0.0, 1.0, -0.947, 0.3212, 0.0, -0.947, 0.3212, 0.0, -0.947, 0.3212, 0.0, 1.0, 0.0, 0.0, 1.0, 0.0, 0.0, 1.0, 0.0, 0.0, -0.7932, 0.6089, 0.0, -0.7932, 0.6089, 0.0, -0.7932, 0.6089, 0.0, 0.6691, 0.7431, 0.0, 0.6691, 0.7431, 0.0, 0.6691, 0.7431, 0.0, -0.7678, 0.6406, 0.0, -0.7678, 0.6406, 0.0, -0.7678, 0.6406, 0.0, -0.7595, 0.6484, 0.0518, -0.7595, 0.6484, 0.0518, -0.7595, 0.6484, 0.0518, -0.7512, 0.6597, 0.02404, -0.7512, 0.6597, 0.02404, -0.7512, 0.6597, 0.02404, 0.6691, 0.7431, 0.0, 0.6691, 0.7431, 0.0, 0.6691, 0.7431, 0.0, 0.6691, 0.7431, 0.0, 0.6691, 0.7431, 0.0, 0.6691, 0.7431, 0.0, 0.6691, 0.7431, -1.151e-06, 0.6691, 0.7431, -1.151e-06, 0.6691, 0.7431, -1.151e-06, -0.7932, 0.6089, 0.0, -0.7932, 0.6089, 0.0, -0.7932, 0.6089, 0.0, 0.6691, 0.7431, 0.0, 0.6691, 0.7431, 0.0, 0.6691, 0.7431, 0.0, 0.9958, 0.09138, 0.0, 0.9958, 0.09138, 0.0, 0.9958, 0.09138, 0.0, 0.0, 0.0, 1.0, 0.0, 0.0, 1.0, 0.0, 0.0, 1.0, 0.9958, 0.09138, 0.0, 0.9958, 0.09138, 0.0, 0.9958, 0.09138, 0.0, 0.0, 0.0, -1.0, 0.0, 0.0, -1.0, 0.0, 0.0, -1.0, -0.9958, -0.09138, 0.0, -0.9958, -0.09138, 0.0, -0.9958, -0.09138, 0.0, 0.0, 0.0, -1.0, 0.0, 0.0, -1.0, 0.0, 0.0, -1.0])] * 3)])

# ---- objects
ob_cube = bpy.data.objects.new('Cube', me_cube)

# ---- transforms, parenting, visibility, modifiers, constraints
ob_cube.location = (0.0, 0.0, 1.77)
ob_cube.lock_rotations_4d = False
ob_cube.empty_display_type = 'ARROWS'
ob_cube.lineart.crease_threshold = 0.0

# ---- collection membership
col_collection.objects.link(ob_cube)

# ---- scene / render settings (as saved in the file)
scene.frame_start = 1; scene.frame_end = 250; scene.frame_set(1)
scene.render.engine = 'BLENDER_EEVEE_NEXT'
scene.cycles.sampling_pattern = 'TABULATED_SOBOL'
scene.cycles.use_light_tree = False
scene.view_settings.view_transform = 'Filmic'
bpy.context.view_layer.update()

# ---- added for rendering (the .blend has no active camera and no usable light): camera, sun
cam_auto = bpy.data.cameras.new('AutoCamera')
cam_auto.lens = 50.0
cam_auto.sensor_width = 36.0
cam_auto.clip_end = 1000.0
ob_auto_camera = bpy.data.objects.new('AutoCamera', cam_auto)
scene.collection.objects.link(ob_auto_camera)
ob_auto_camera.location = (10.0309, -11.9924, 9.31663)
ob_auto_camera.rotation_euler = (1.09748, -7.21219e-08, 0.694738)
scene.camera = ob_auto_camera
light_auto_sun = bpy.data.lights.new('AutoSun', 'SUN')
light_auto_sun.energy = 3.0
light_auto_sun.angle = 0.0523599
ob_auto_sun = bpy.data.objects.new('AutoSun', light_auto_sun)
scene.collection.objects.link(ob_auto_sun)
ob_auto_sun.rotation_euler = (0.872665, 0.174533, 0.523599)
bpy.context.view_layer.update()
